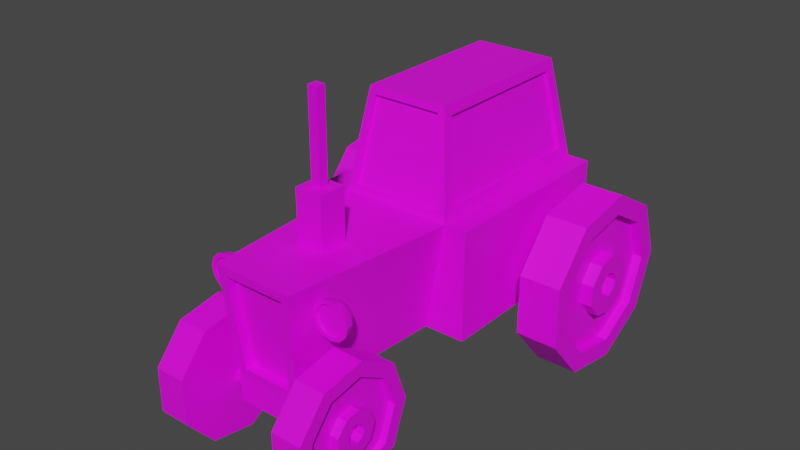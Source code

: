# Source: traktor.blend  (saved by Blender 2.80.75; exported with 4.5.12 LTS)
import bpy
from mathutils import Matrix  # noqa: F401  (used for matrix-valued properties, if any)

bpy.ops.wm.read_factory_settings(use_empty=True)
scene = bpy.context.scene
scene.name = 'Scene'

# ---- collections
col_collection = bpy.data.collections.new('Collection'); scene.collection.children.link(col_collection)

# ---- images (referenced by path relative to the original .blend; pixels are not part of the script)
import os
ASSET_DIR = os.environ.get("B2B_ASSET_DIR", "")  # directory of the original .blend (textures are referenced by path, not embedded)
HERE = os.path.dirname(os.path.abspath(__file__))  # packed textures are extracted next to this script under _unpacked/

def load_image(name, relpath, width, height, colorspace="sRGB"):
    """Load a texture the original file referenced (path relative to the .blend, or extracted next to this script)."""
    p = next((c for c in (os.path.join(HERE, relpath), os.path.join(ASSET_DIR, relpath)) if relpath and os.path.exists(c)), "")
    if p:
        img = bpy.data.images.load(p, check_existing=True)
        img.name = name
    else:  # same state as the original file: an image datablock whose file is absent (Cycles renders it pink)
        img = bpy.data.images.new(name, width, height)
        img.source = "FILE"
        img.filepath = "//" + (relpath or name)
    img.colorspace_settings.name = colorspace
    return img
img_untitled = load_image('Untitled', 'traktorDiffuse.png', 1024, 1024, 'sRGB')

# ---- materials (node trees are filled in below, after node groups)
mat_material_001 = bpy.data.materials.new('Material.001')
mat_material_001.use_transparent_shadow = False

# ---- node groups
ng_auto_smooth = bpy.data.node_groups.new('Auto Smooth', 'GeometryNodeTree')
_s = ng_auto_smooth.interface.new_socket(name='Geometry', in_out='OUTPUT', socket_type='NodeSocketGeometry')
_s = ng_auto_smooth.interface.new_socket(name='Geometry', in_out='INPUT', socket_type='NodeSocketGeometry')
_s = ng_auto_smooth.interface.new_socket(name='Angle', in_out='INPUT', socket_type='NodeSocketFloat')
_s.subtype = 'ANGLE'
_s.min_value = 0.0
_s.max_value = 3.142
ng_auto_smooth.is_modifier = True
_N = ng_auto_smooth.nodes; _L = ng_auto_smooth.links
n0 = _N.new('NodeGroupOutput'); n0.name = 'Group Output'; n0.location = (480, -100)
n1 = _N.new('NodeGroupInput'); n1.name = 'Group Input'; n1.location = (-420, -300)
n2 = _N.new('NodeGroupInput'); n2.name = 'Group Input.001'; n2.location = (-60, -100)
n3 = _N.new('GeometryNodeSetShadeSmooth'); n3.name = 'Set Shade Smooth'; n3.location = (120, -100)
n3.domain = 'EDGE'
n4 = _N.new('GeometryNodeSetShadeSmooth'); n4.name = 'Set Shade Smooth.001'; n4.location = (300, -100)
n5 = _N.new('GeometryNodeInputMeshEdgeAngle'); n5.name = 'Edge Angle'; n5.location = (-420, -220)
n6 = _N.new('GeometryNodeInputEdgeSmooth'); n6.name = 'Is Edge Smooth'; n6.location = (-60, -160)
n7 = _N.new('GeometryNodeInputShadeSmooth'); n7.name = 'Is Face Smooth'; n7.location = (-240, -340)
n8 = _N.new('FunctionNodeBooleanMath'); n8.name = 'Boolean Math'; n8.location = (-60, -220)
n9 = _N.new('FunctionNodeCompare'); n9.name = 'Compare'; n9.location = (-240, -180)
n9.operation = 'LESS_EQUAL'
_L.new(n5.outputs[0], n9.inputs[0])
_L.new(n4.outputs[0], n0.inputs[0])
_L.new(n1.outputs[1], n9.inputs[1])
_L.new(n9.outputs[0], n8.inputs[0])
_L.new(n7.outputs[0], n8.inputs[1])
_L.new(n2.outputs[0], n3.inputs[0])
_L.new(n6.outputs[0], n3.inputs[1])
_L.new(n3.outputs[0], n4.inputs[0])
_L.new(n8.outputs[0], n3.inputs[2])
n0.is_active_output = True

# ---- material node trees
mat_material_001.use_nodes = True; mat_material_001.node_tree.nodes.clear()
_N = mat_material_001.node_tree.nodes; _L = mat_material_001.node_tree.links
n0 = _N.new('ShaderNodeOutputMaterial'); n0.name = 'Material Output'; n0.location = (300, 300)
n1 = _N.new('ShaderNodeBsdfPrincipled'); n1.name = 'Principled BSDF'; n1.location = (10, 300)
n1.distribution = 'GGX'
n1.subsurface_method = 'BURLEY'
n1.inputs[3].default_value = 1.45
n1.inputs[27].default_value = (0.0, 0.0, 0.0, 1.0)
n1.inputs[28].default_value = 1.0
n2 = _N.new('ShaderNodeTexImage'); n2.name = 'Image Texture'; n2.location = (-280, 280)
n2.image = img_untitled
_L.new(n1.outputs[0], n0.inputs[0])
_L.new(n2.outputs[0], n1.inputs[0])
n0.is_active_output = True

# ---- world
world_world = bpy.data.worlds.new('World'); scene.world = world_world
world_world.use_nodes = True; world_world.node_tree.nodes.clear()
_N = world_world.node_tree.nodes; _L = world_world.node_tree.links
n0 = _N.new('ShaderNodeOutputWorld'); n0.name = 'World Output'; n0.location = (300, 300)
n1 = _N.new('ShaderNodeBackground'); n1.name = 'Background'; n1.location = (10, 300)
n1.inputs[0].default_value = (0.05088, 0.05088, 0.05088, 1.0)
_L.new(n1.outputs[0], n0.inputs[0])
n0.is_active_output = True
world_world.color = (0.05088, 0.05088, 0.05088)
world_world.use_sun_shadow = False
world_world.sun_shadow_jitter_overblur = 0.0

# ---- meshes
me_cylinder_003 = bpy.data.meshes.new('Cylinder.003')
me_cylinder_003.from_pydata([(0.0, 1.0, -1.0), (1.032e-08, 0.783, 1.0), (0.6428, 0.766, -1.0), (0.5033, 0.5998, 1.0), (0.9848, 0.1736, -1.0), (0.7711, 0.136, 1.0), (0.866, -0.5, -1.0), (0.6781, -0.3915, 1.0), (0.342, -0.9397, -1.0), (0.2678, -0.7358, 1.0), (-0.342, -0.9397, -1.0), (-0.2678, -0.7358, 1.0), (-0.866, -0.5, -1.0), (-0.6781, -0.3915, 1.0), (-0.9848, 0.1736, -1.0), (-0.7711, 0.136, 1.0), (-0.6428, 0.766, -1.0), (-0.5033, 0.5998, 1.0), (0.6428, 0.766, 1.0), (0.0, 1.0, 1.0), (0.9848, 0.1736, 1.0), (0.866, -0.5, 1.0), (0.342, -0.9397, 1.0), (-0.342, -0.9397, 1.0), (-0.866, -0.5, 1.0), (-0.9848, 0.1736, 1.0), (-0.6428, 0.766, 1.0), (0.2238, 0.2667, 0.5695), (2.332e-08, 0.3482, 0.5695), (0.3429, 0.06046, 0.5695), (0.3015, -0.1741, 0.5695), (0.1191, -0.3272, 0.5695), (-0.1191, -0.3272, 0.5695), (-0.3015, -0.1741, 0.5695), (-0.3429, 0.06046, 0.5695), (-0.2238, 0.2667, 0.5695), (0.5033, 0.5998, 0.5695), (2.637e-09, 0.783, 0.5695), (0.7711, 0.136, 0.5695), (0.6781, -0.3915, 0.5695), (0.2678, -0.7358, 0.5695), (-0.2678, -0.7358, 0.5695), (-0.6781, -0.3915, 0.5695), (-0.7711, 0.136, 0.5695), (-0.5033, 0.5998, 0.5695), (0.09158, 0.1091, 1.161), (6.324e-08, 0.1425, 1.161), (0.1403, 0.02474, 1.161), (0.1234, -0.07124, 1.161), (0.04873, -0.1339, 1.161), (-0.04873, -0.1339, 1.161), (-0.1234, -0.07124, 1.161), (-0.1403, 0.02474, 1.161), (-0.09158, 0.1091, 1.161), (0.2238, 0.2667, 1.161), (3.388e-08, 0.3482, 1.161), (0.3429, 0.06046, 1.161), (0.3015, -0.1741, 1.161), (0.1191, -0.3272, 1.161), (-0.1191, -0.3272, 1.161), (-0.3015, -0.1741, 1.161), (-0.3429, 0.06046, 1.161), (-0.2238, 0.2667, 1.161), (0.09158, 0.1091, 0.5695), (5.268e-08, 0.1425, 0.5695), (0.1403, 0.02474, 0.5695), (0.1234, -0.07124, 0.5695), (0.04873, -0.1339, 0.5695), (-0.04873, -0.1339, 0.5695), (-0.1234, -0.07124, 0.5695), (-0.1403, 0.02474, 0.5695), (-0.09158, 0.1091, 0.5695), (-2.819e-07, 1.0, -7.871), (-3.43e-07, 0.783, -9.871), (0.6428, 0.766, -7.871), (0.5033, 0.5998, -9.871), (0.9848, 0.1736, -7.871), (0.7711, 0.136, -9.871), (0.866, -0.5, -7.871), (0.6781, -0.3915, -9.871), (0.342, -0.9397, -7.871), (0.2678, -0.7358, -9.871), (-0.342, -0.9397, -7.871), (-0.2678, -0.7358, -9.871), (-0.866, -0.5, -7.871), (-0.6781, -0.3915, -9.871), (-0.9848, 0.1736, -7.871), (-0.7711, 0.136, -9.871), (-0.6428, 0.766, -7.871), (-0.5033, 0.5998, -9.871), (0.6428, 0.766, -9.871), (-3.533e-07, 1.0, -9.871), (0.9848, 0.1736, -9.871), (0.866, -0.5, -9.871), (0.342, -0.9397, -9.871), (-0.342, -0.9397, -9.871), (-0.866, -0.5, -9.871), (-0.9848, 0.1736, -9.871), (-0.6428, 0.766, -9.871), (0.2238, 0.2667, -9.441), (-3.146e-07, 0.3482, -9.441), (0.3429, 0.06046, -9.441), (0.3015, -0.1741, -9.441), (0.1191, -0.3272, -9.441), (-0.1191, -0.3272, -9.441), (-0.3015, -0.1741, -9.441), (-0.3429, 0.06046, -9.441), (-0.2238, 0.2667, -9.441), (0.5033, 0.5998, -9.441), (-3.353e-07, 0.783, -9.441), (0.7711, 0.136, -9.441), (0.6781, -0.3915, -9.441), (0.2678, -0.7358, -9.441), (-0.2678, -0.7358, -9.441), (-0.6781, -0.3915, -9.441), (-0.7711, 0.136, -9.441), (-0.5033, 0.5998, -9.441), (0.09158, 0.1091, -10.03), (-2.958e-07, 0.1425, -10.03), (0.1403, 0.02474, -10.03), (0.1234, -0.07124, -10.03), (0.04873, -0.1339, -10.03), (-0.04873, -0.1339, -10.03), (-0.1234, -0.07124, -10.03), (-0.1403, 0.02474, -10.03), (-0.09158, 0.1091, -10.03), (0.2238, 0.2667, -10.03), (-3.252e-07, 0.3482, -10.03), (0.3429, 0.06046, -10.03), (0.3015, -0.1741, -10.03), (0.1191, -0.3272, -10.03), (-0.1191, -0.3272, -10.03), (-0.3015, -0.1741, -10.03), (-0.3429, 0.06046, -10.03), (-0.2238, 0.2667, -10.03), (0.09158, 0.1091, -9.441), (-2.852e-07, 0.1425, -9.441), (0.1403, 0.02474, -9.441), (0.1234, -0.07124, -9.441), (0.04873, -0.1339, -9.441), (-0.04873, -0.1339, -9.441), (-0.1234, -0.07124, -9.441), (-0.1403, 0.02474, -9.441), (-0.09158, 0.1091, -9.441), (-1.883, 2.25, -7.882), (-3.395, 2.565, -7.118), (-1.883, 5.285, -7.882), (-3.402, 5.079, -7.118), (-1.883, 2.25, -0.5846), (-3.395, 2.565, -1.753), (-1.883, 5.285, -0.5846), (-3.402, 5.079, -1.753), (-0.2056, 5.285, -7.071), (-0.2056, 2.25, -7.071), (-0.2056, 5.285, -1.8), (-0.2056, 2.25, -1.8), (-1.883, 5.285, -7.882), (-1.883, 2.25, -7.882), (-0.2056, 5.285, -7.071), (-0.2056, 2.25, -7.071), (-1.749, -0.3591, -6.465), (-1.749, -0.3591, -2.407), (-0.3396, -0.2201, -6.084), (-0.3396, -0.2201, -2.787), (-1.883, 2.25, -0.5846), (-1.883, 5.285, -0.5846), (-0.2056, 2.25, -1.8), (-0.2056, 5.285, -1.8), (-1.883, 5.285, -7.882), (-1.883, 2.25, -7.882), (-0.2056, 5.285, -7.071), (-0.2056, 2.25, -7.071), (-1.883, 2.25, 0.8577), (-1.883, 5.285, 0.8577), (-0.2056, 2.25, 0.8577), (-0.2056, 5.285, 0.8577), (-1.883, 5.285, -9.729), (-1.883, 2.25, -9.729), (-0.2056, 5.285, -9.729), (-0.2056, 2.25, -9.729), (-2.057, 2.464, -7.794), (-3.242, 2.691, -7.195), (-3.248, 4.944, -7.195), (-2.056, 5.085, -7.794), (-2.007, 5.268, -7.29), (-3.296, 5.094, -6.716), (-3.295, 5.094, -2.133), (-2.007, 5.268, -1.216), (-2.055, 5.085, -0.7174), (-3.249, 4.944, -1.636), (-3.242, 2.691, -1.636), (-2.056, 2.464, -0.7173), (-2.006, 2.275, -1.218), (-3.289, 2.543, -2.135), (-3.29, 2.543, -6.714), (-2.006, 2.275, -7.289), (-2.057, 2.464, -7.794), (-3.242, 2.691, -7.195), (-2.056, 5.085, -7.794), (-3.248, 4.944, -7.195), (-3.296, 5.094, -6.716), (-2.007, 5.268, -7.29), (-2.007, 5.268, -1.216), (-3.295, 5.094, -2.133), (-3.249, 4.944, -1.636), (-2.055, 5.085, -0.7174), (-2.056, 2.464, -0.7173), (-3.242, 2.691, -1.636), (-3.289, 2.543, -2.135), (-2.006, 2.275, -1.218), (-2.006, 2.275, -7.289), (-3.29, 2.543, -6.714), (-2.05, 2.464, -7.539), (-3.234, 2.691, -6.94), (-2.049, 5.085, -7.539), (-3.241, 4.944, -6.94), (-3.288, 5.033, -6.716), (-1.998, 5.208, -7.29), (-1.999, 5.208, -1.216), (-3.287, 5.033, -2.133), (-3.238, 4.944, -1.889), (-2.044, 5.085, -0.9704), (-2.045, 2.464, -0.9704), (-3.231, 2.691, -1.889), (-3.277, 2.602, -2.135), (-1.994, 2.335, -1.218), (-1.993, 2.335, -7.289), (-3.277, 2.602, -6.714), (-1.883, -0.3723, -7.071), (-1.883, -0.3723, -1.8), (-0.2056, -0.2069, -6.618), (-0.2056, -0.2069, -2.253), (-1.749, -0.2132, -6.465), (-1.749, -0.2132, -2.407), (-0.3396, -0.07422, -6.084), (-0.3396, -0.07422, -2.787), (-0.2056, 0.7676, -2.136), (-0.2056, 0.7676, -6.735), (0.206, -0.2069, -6.618), (0.206, -0.2069, -2.253), (0.206, 0.4255, -2.136), (0.206, 0.4255, -6.735), (0.1327, -0.02745, -9.175), (0.002108, -0.02745, -9.175), (0.1327, 0.1031, -9.175), (0.002108, 0.1031, -9.175), (0.1327, -0.02745, 0.3043), (0.002108, -0.02745, 0.3043), (0.1327, 0.1031, 0.3043), (0.002108, 0.1031, 0.3043), (-0.3888, 4.316, -12.32), (-0.6026, 4.316, -12.32), (-0.3888, 4.53, -12.32), (-0.6026, 4.53, -12.32), (-0.3888, 4.316, 3.445), (-0.6026, 4.316, 3.445), (-0.3888, 4.53, 3.445), (-0.6026, 4.53, 3.445), (-1.54, 0.6518, -5.341), (-2.682, 0.6518, -5.341), (-1.54, 1.08, -5.341), (-2.682, 1.08, -5.341), (-1.54, 0.6518, -3.529), (-2.682, 0.6518, -3.529), (-1.54, 1.08, -3.529), (-2.682, 1.08, -3.529), (-2.481, 0.793, -4.744), (-4.029, 0.793, -4.744), (-2.481, 0.9389, -4.744), (-4.029, 0.9389, -4.744), (-2.481, 0.793, -4.127), (-4.029, 0.793, -4.127), (-2.481, 0.9389, -4.127), (-4.029, 0.9389, -4.127), (-1.24, 0.1346, -0.03725), (-1.204, 0.1346, -0.5964), (-1.469, 0.3113, -0.5964), (-1.374, 0.2895, -0.3644), (-1.266, 0.2274, -0.5964), (-1.359, 0.2895, -0.5964), (-1.24, 0.1346, -1.156), (-1.243, 0.02658, -0.5964), (-1.274, 0.02658, -1.073), (-1.374, 0.2895, -0.8285), (-1.414, 0.2895, -0.9983), (-1.368, 0.2274, -1.338), (-1.293, 0.2274, -1.025), (-1.337, 0.1346, -1.565), (-1.356, 0.02658, -1.422), (-1.469, 0.1346, -1.715), (-1.469, 0.02658, -1.549), (-1.469, 0.2895, -1.06), (-1.469, 0.2274, -1.453), (-1.524, 0.2895, -0.9983), (-1.57, 0.2274, -1.338), (-1.601, 0.1346, -1.565), (-1.581, 0.02658, -1.422), (-1.664, 0.02658, -1.073), (-1.564, 0.2895, -0.8285), (-1.644, 0.2274, -1.025), (-1.698, 0.1346, -1.156), (-1.578, 0.2895, -0.5964), (-1.671, 0.2274, -0.5964), (-1.733, 0.1346, -0.5964), (-1.694, 0.02658, -0.5964), (-1.564, 0.2895, -0.3644), (-1.644, 0.2274, -0.1683), (-1.698, 0.1346, -0.03725), (-1.664, 0.02658, -0.1199), (-1.524, 0.2895, -0.1946), (-1.57, 0.2274, 0.1452), (-1.601, 0.1346, 0.3721), (-1.581, 0.02658, 0.2289), (-1.469, 0.2895, -0.1324), (-1.469, 0.2274, 0.2599), (-1.469, 0.1346, 0.5219), (-1.469, 0.02658, 0.3566), (-1.414, 0.2895, -0.1946), (-1.368, 0.2274, 0.1452), (-1.337, 0.1346, 0.3721), (-1.356, 0.02658, 0.2289), (-1.293, 0.2274, -0.1683), (-1.274, 0.02658, -0.1199), (-1.183, 0.02658, -0.5964), (-1.221, 0.02658, -1.201), (-1.326, 0.02658, -1.644), (-1.469, 0.02658, -1.806), (-1.612, 0.02658, -1.644), (-1.716, 0.02658, -1.201), (-1.755, 0.02658, -0.5964), (-1.716, 0.02658, 0.008446), (-1.612, 0.02658, 0.4513), (-1.469, 0.02658, 0.6133), (-1.326, 0.02658, 0.4513), (-1.221, 0.02658, 0.008446), (-1.243, 0.06182, -0.5964), (-1.274, 0.06182, -1.073), (-1.356, 0.06182, -1.422), (-1.469, 0.06182, -1.549), (-1.581, 0.06182, -1.422), (-1.664, 0.06182, -1.073), (-1.694, 0.06182, -0.5964), (-1.664, 0.06182, -0.1199), (-1.581, 0.06182, 0.2289), (-1.469, 0.06182, 0.3566), (-1.356, 0.06182, 0.2289), (-1.274, 0.06182, -0.1199), (-1.24, 0.1346, -8.834), (-1.204, 0.1346, -8.275), (-1.469, 0.3113, -8.275), (-1.374, 0.2895, -8.507), (-1.266, 0.2274, -8.275), (-1.359, 0.2895, -8.275), (-1.24, 0.1346, -7.716), (-1.243, 0.02658, -8.275), (-1.274, 0.02658, -7.798), (-1.374, 0.2895, -8.043), (-1.414, 0.2895, -7.873), (-1.368, 0.2274, -7.533), (-1.293, 0.2274, -7.847), (-1.337, 0.1346, -7.306), (-1.356, 0.02658, -7.45), (-1.469, 0.1346, -7.157), (-1.469, 0.02658, -7.322), (-1.469, 0.2895, -7.811), (-1.469, 0.2274, -7.419), (-1.524, 0.2895, -7.873), (-1.57, 0.2274, -7.533), (-1.601, 0.1346, -7.306), (-1.581, 0.02658, -7.45), (-1.664, 0.02658, -7.798), (-1.564, 0.2895, -8.043), (-1.644, 0.2274, -7.847), (-1.698, 0.1346, -7.716), (-1.578, 0.2895, -8.275), (-1.671, 0.2274, -8.275), (-1.733, 0.1346, -8.275), (-1.694, 0.02658, -8.275), (-1.564, 0.2895, -8.507), (-1.644, 0.2274, -8.703), (-1.698, 0.1346, -8.834), (-1.664, 0.02658, -8.751), (-1.524, 0.2895, -8.677), (-1.57, 0.2274, -9.017), (-1.601, 0.1346, -9.243), (-1.581, 0.02658, -9.1), (-1.469, 0.2895, -8.739), (-1.469, 0.2274, -9.131), (-1.469, 0.1346, -9.393), (-1.469, 0.02658, -9.228), (-1.414, 0.2895, -8.677), (-1.368, 0.2274, -9.017), (-1.337, 0.1346, -9.243), (-1.356, 0.02658, -9.1), (-1.293, 0.2274, -8.703), (-1.274, 0.02658, -8.751), (-1.183, 0.02658, -8.275), (-1.221, 0.02658, -7.67), (-1.326, 0.02658, -7.227), (-1.469, 0.02658, -7.065), (-1.612, 0.02658, -7.227), (-1.716, 0.02658, -7.67), (-1.755, 0.02658, -8.275), (-1.716, 0.02658, -8.88), (-1.612, 0.02658, -9.323), (-1.469, 0.02658, -9.485), (-1.326, 0.02658, -9.323), (-1.221, 0.02658, -8.88), (-1.243, 0.06182, -8.275), (-1.274, 0.06182, -7.798), (-1.356, 0.06182, -7.45), (-1.469, 0.06182, -7.322), (-1.581, 0.06182, -7.45), (-1.664, 0.06182, -7.798), (-1.694, 0.06182, -8.275), (-1.664, 0.06182, -8.751), (-1.581, 0.06182, -9.1), (-1.469, 0.06182, -9.228), (-1.356, 0.06182, -9.1), (-1.274, 0.06182, -8.751), (-0.4909, 5.794, 2.101), (-0.4909, 5.499, 4.817), (0.382, 5.476, 2.101), (0.1926, 5.251, 4.817), (0.8465, 4.672, 2.101), (0.5563, 4.621, 4.817), (0.6852, 3.757, 2.101), (0.43, 3.904, 4.817), (-0.02644, 3.16, 2.101), (-0.1272, 3.437, 4.817), (-0.9554, 3.16, 2.101), (-0.8546, 3.437, 4.817), (-1.667, 3.757, 2.101), (-1.412, 3.904, 4.817), (-1.828, 4.672, 2.101), (-1.538, 4.621, 4.817), (-1.364, 5.476, 2.101), (-1.174, 5.251, 4.817), (0.382, 5.476, 4.817), (-0.4909, 5.794, 4.817), (0.8465, 4.672, 4.817), (0.6852, 3.757, 4.817), (-0.02644, 3.16, 4.817), (-0.9554, 3.16, 4.817), (-1.667, 3.757, 4.817), (-1.828, 4.672, 4.817), (-1.364, 5.476, 4.817), (-0.187, 4.798, 4.232), (-0.4909, 4.909, 4.232), (-0.02526, 4.518, 4.232), (-0.08142, 4.2, 4.232), (-0.3292, 3.992, 4.232), (-0.6526, 3.992, 4.232), (-0.9004, 4.2, 4.232), (-0.9566, 4.518, 4.232), (-0.7948, 4.798, 4.232), (0.1926, 5.251, 4.232), (-0.4909, 5.499, 4.232), (0.5563, 4.621, 4.232), (0.43, 3.904, 4.232), (-0.1272, 3.437, 4.232), (-0.8546, 3.437, 4.232), (-1.412, 3.904, 4.232), (-1.538, 4.621, 4.232), (-1.174, 5.251, 4.232), (-0.3665, 4.584, 5.035), (-0.4909, 4.63, 5.035), (-0.3004, 4.47, 5.035), (-0.3233, 4.339, 5.035), (-0.4247, 4.254, 5.035), (-0.5571, 4.254, 5.035), (-0.6585, 4.339, 5.035), (-0.6815, 4.47, 5.035), (-0.6153, 4.584, 5.035), (-0.187, 4.798, 5.035), (-0.4909, 4.909, 5.035), (-0.02526, 4.518, 5.035), (-0.08142, 4.2, 5.035), (-0.3292, 3.992, 5.035), (-0.6526, 3.992, 5.035), (-0.9004, 4.2, 5.035), (-0.9566, 4.518, 5.035), (-0.7948, 4.798, 5.035), (-0.3665, 4.584, 4.232), (-0.4909, 4.63, 4.232), (-0.3004, 4.47, 4.232), (-0.3233, 4.339, 4.232), (-0.4247, 4.254, 4.232), (-0.5571, 4.254, 4.232), (-0.6585, 4.339, 4.232), (-0.6815, 4.47, 4.232), (-0.6153, 4.584, 4.232), (-0.4909, 5.794, -10.97), (-0.4909, 5.499, -13.69), (0.382, 5.476, -10.97), (0.1926, 5.251, -13.69), (0.8465, 4.672, -10.97), (0.5563, 4.621, -13.69), (0.6852, 3.757, -10.97), (0.43, 3.904, -13.69), (-0.02644, 3.16, -10.97), (-0.1272, 3.437, -13.69), (-0.9554, 3.16, -10.97), (-0.8546, 3.437, -13.69), (-1.667, 3.757, -10.97), (-1.412, 3.904, -13.69), (-1.828, 4.672, -10.97), (-1.538, 4.621, -13.69), (-1.364, 5.476, -10.97), (-1.174, 5.251, -13.69), (0.382, 5.476, -13.69), (-0.4909, 5.794, -13.69), (0.8465, 4.672, -13.69), (0.6852, 3.757, -13.69), (-0.02644, 3.16, -13.69), (-0.9554, 3.16, -13.69), (-1.667, 3.757, -13.69), (-1.828, 4.672, -13.69), (-1.364, 5.476, -13.69), (-0.187, 4.798, -13.1), (-0.4909, 4.909, -13.1), (-0.02526, 4.518, -13.1), (-0.08142, 4.2, -13.1), (-0.3292, 3.992, -13.1), (-0.6526, 3.992, -13.1), (-0.9004, 4.2, -13.1), (-0.9566, 4.518, -13.1), (-0.7948, 4.798, -13.1), (0.1926, 5.251, -13.1), (-0.4909, 5.499, -13.1), (0.5563, 4.621, -13.1), (0.43, 3.904, -13.1), (-0.1272, 3.437, -13.1), (-0.8546, 3.437, -13.1), (-1.412, 3.904, -13.1), (-1.538, 4.621, -13.1), (-1.174, 5.251, -13.1), (-0.3665, 4.584, -13.91), (-0.4909, 4.63, -13.91), (-0.3004, 4.47, -13.91), (-0.3234, 4.339, -13.91), (-0.4247, 4.254, -13.91), (-0.5571, 4.254, -13.91), (-0.6585, 4.339, -13.91), (-0.6815, 4.47, -13.91), (-0.6153, 4.584, -13.91), (-0.187, 4.798, -13.91), (-0.4909, 4.909, -13.91), (-0.02526, 4.518, -13.91), (-0.08142, 4.2, -13.91), (-0.3292, 3.992, -13.91), (-0.6526, 3.992, -13.91), (-0.9004, 4.2, -13.91), (-0.9566, 4.518, -13.91), (-0.7948, 4.798, -13.91), (-0.3665, 4.584, -13.1), (-0.4909, 4.63, -13.1), (-0.3004, 4.47, -13.1), (-0.3234, 4.339, -13.1), (-0.4247, 4.254, -13.1), (-0.5571, 4.254, -13.1), (-0.6585, 4.339, -13.1), (-0.6815, 4.47, -13.1), (-0.6153, 4.584, -13.1)], [], [(0, 19, 18, 2), (2, 18, 20, 4), (4, 20, 21, 6), (6, 21, 22, 8), (8, 22, 23, 10), (10, 23, 24, 12), (12, 24, 25, 14), (11, 9, 40, 41), (14, 25, 26, 16), (16, 26, 19, 0), (0, 2, 4, 6, 8, 10, 12, 14, 16), (1, 3, 18, 19), (3, 5, 20, 18), (5, 7, 21, 20), (7, 9, 22, 21), (9, 11, 23, 22), (11, 13, 24, 23), (13, 15, 25, 24), (15, 17, 26, 25), (17, 1, 19, 26), (30, 29, 56, 57), (5, 3, 36, 38), (1, 17, 44, 37), (13, 11, 41, 42), (7, 5, 38, 39), (15, 13, 42, 43), (9, 7, 39, 40), (3, 1, 37, 36), (17, 15, 43, 44), (28, 27, 36, 37), (27, 29, 38, 36), (29, 30, 39, 38), (30, 31, 40, 39), (31, 32, 41, 40), (32, 33, 42, 41), (33, 34, 43, 42), (34, 35, 44, 43), (35, 28, 37, 44), (45, 46, 64, 63), (34, 33, 60, 61), (31, 30, 57, 58), (27, 28, 55, 54), (35, 34, 61, 62), (32, 31, 58, 59), (29, 27, 54, 56), (28, 35, 62, 55), (33, 32, 59, 60), (46, 45, 54, 55), (45, 47, 56, 54), (47, 48, 57, 56), (48, 49, 58, 57), (49, 50, 59, 58), (50, 51, 60, 59), (51, 52, 61, 60), (52, 53, 62, 61), (53, 46, 55, 62), (63, 64, 71, 70, 69, 68, 67, 66, 65), (53, 52, 70, 71), (50, 49, 67, 68), (47, 45, 63, 65), (46, 53, 71, 64), (51, 50, 68, 69), (48, 47, 65, 66), (52, 51, 69, 70), (49, 48, 66, 67), (72, 74, 90, 91), (74, 76, 92, 90), (76, 78, 93, 92), (78, 80, 94, 93), (80, 82, 95, 94), (82, 84, 96, 95), (84, 86, 97, 96), (83, 113, 112, 81), (86, 88, 98, 97), (88, 72, 91, 98), (72, 88, 86, 84, 82, 80, 78, 76, 74), (73, 91, 90, 75), (75, 90, 92, 77), (77, 92, 93, 79), (79, 93, 94, 81), (81, 94, 95, 83), (83, 95, 96, 85), (85, 96, 97, 87), (87, 97, 98, 89), (89, 98, 91, 73), (102, 129, 128, 101), (77, 110, 108, 75), (73, 109, 116, 89), (85, 114, 113, 83), (79, 111, 110, 77), (87, 115, 114, 85), (81, 112, 111, 79), (75, 108, 109, 73), (89, 116, 115, 87), (100, 109, 108, 99), (99, 108, 110, 101), (101, 110, 111, 102), (102, 111, 112, 103), (103, 112, 113, 104), (104, 113, 114, 105), (105, 114, 115, 106), (106, 115, 116, 107), (107, 116, 109, 100), (117, 135, 136, 118), (106, 133, 132, 105), (103, 130, 129, 102), (99, 126, 127, 100), (107, 134, 133, 106), (104, 131, 130, 103), (101, 128, 126, 99), (100, 127, 134, 107), (105, 132, 131, 104), (118, 127, 126, 117), (117, 126, 128, 119), (119, 128, 129, 120), (120, 129, 130, 121), (121, 130, 131, 122), (122, 131, 132, 123), (123, 132, 133, 124), (124, 133, 134, 125), (125, 134, 127, 118), (135, 137, 138, 139, 140, 141, 142, 143, 136), (125, 143, 142, 124), (122, 140, 139, 121), (119, 137, 135, 117), (118, 136, 143, 125), (123, 141, 140, 122), (120, 138, 137, 119), (124, 142, 141, 123), (121, 139, 138, 120), (188, 189, 204, 205), (183, 180, 196, 198), (184, 185, 200, 201), (180, 181, 197, 196), (151, 147, 145, 149), (152, 154, 155, 153), (146, 150, 154, 152), (152, 153, 159, 158), (156, 158, 170, 168), (155, 154, 167, 166), (146, 152, 158, 156), (144, 146, 156, 157), (153, 144, 157, 159), (160, 162, 234, 232), (148, 144, 228, 229), (237, 236, 240, 241), (155, 148, 229, 231, 236), (168, 170, 178, 176), (165, 164, 172, 173), (158, 159, 171, 170), (148, 155, 166, 164), (159, 157, 169, 171), (157, 156, 168, 169), (150, 148, 164, 165), (154, 150, 165, 167), (173, 172, 174, 175), (177, 176, 178, 179), (170, 171, 179, 178), (167, 165, 173, 175), (166, 167, 175, 174), (171, 169, 177, 179), (169, 168, 176, 177), (164, 166, 174, 172), (144, 145, 181, 180), (145, 147, 182, 181), (147, 146, 183, 182), (146, 144, 180, 183), (146, 147, 185, 184), (147, 151, 186, 185), (151, 150, 187, 186), (150, 146, 184, 187), (150, 151, 189, 188), (151, 149, 190, 189), (149, 148, 191, 190), (148, 150, 188, 191), (148, 149, 193, 192), (149, 145, 194, 193), (145, 144, 195, 194), (144, 148, 192, 195), (209, 208, 224, 225), (201, 200, 216, 217), (207, 206, 222, 223), (199, 198, 214, 215), (187, 184, 201, 202), (192, 193, 208, 209), (181, 182, 199, 197), (191, 188, 205, 206), (185, 186, 203, 200), (195, 192, 209, 210), (182, 183, 198, 199), (189, 190, 207, 204), (186, 187, 202, 203), (193, 194, 211, 208), (190, 191, 206, 207), (194, 195, 210, 211), (212, 213, 215, 214), (217, 216, 219, 218), (221, 220, 223, 222), (225, 224, 227, 226), (202, 201, 217, 218), (210, 209, 225, 226), (200, 203, 219, 216), (208, 211, 227, 224), (203, 202, 218, 219), (196, 197, 213, 212), (211, 210, 226, 227), (205, 204, 220, 221), (198, 196, 212, 214), (206, 205, 221, 222), (197, 199, 215, 213), (204, 207, 223, 220), (160, 161, 229, 228), (163, 162, 230, 231), (162, 160, 228, 230), (161, 163, 231, 229), (233, 232, 234, 235), (161, 160, 232, 233), (163, 161, 233, 235), (162, 163, 235, 234), (153, 155, 236, 237), (241, 240, 239, 238), (231, 230, 238, 239), (230, 237, 241, 238), (236, 231, 239, 240), (144, 153, 237, 230, 228), (242, 243, 245, 244), (244, 245, 249, 248), (248, 249, 247, 246), (246, 247, 243, 242), (244, 248, 246, 242), (249, 245, 243, 247), (250, 251, 253, 252), (252, 253, 257, 256), (256, 257, 255, 254), (254, 255, 251, 250), (252, 256, 254, 250), (257, 253, 251, 255), (258, 259, 261, 260), (260, 261, 265, 264), (264, 265, 263, 262), (262, 263, 259, 258), (260, 264, 262, 258), (265, 261, 259, 263), (266, 267, 269, 268), (268, 269, 273, 272), (272, 273, 271, 270), (270, 271, 267, 266), (268, 272, 270, 266), (273, 269, 267, 271), (296, 290, 338, 339), (280, 286, 278, 275), (286, 283, 279, 278), (324, 280, 275, 323), (283, 276, 279), (285, 284, 283, 286), (325, 287, 280, 324), (284, 276, 283), (287, 285, 286, 280), (326, 289, 287, 325), (291, 276, 284), (289, 292, 285, 287), (292, 291, 284, 285), (293, 276, 291), (295, 294, 292, 289), (294, 293, 291, 292), (327, 295, 289, 326), (299, 298, 293, 294), (328, 300, 295, 327), (298, 276, 293), (300, 299, 294, 295), (302, 301, 298, 299), (329, 303, 300, 328), (301, 276, 298), (303, 302, 299, 300), (305, 276, 301), (307, 306, 302, 303), (306, 305, 301, 302), (330, 307, 303, 329), (309, 276, 305), (311, 310, 306, 307), (310, 309, 305, 306), (331, 311, 307, 330), (314, 313, 309, 310), (332, 315, 311, 331), (313, 276, 309), (315, 314, 310, 311), (318, 317, 313, 314), (333, 319, 315, 332), (317, 276, 313), (319, 318, 314, 315), (277, 276, 317), (274, 321, 318, 319), (321, 277, 317, 318), (334, 274, 319, 333), (278, 279, 277, 321), (323, 275, 274, 334), (279, 276, 277), (275, 278, 321, 274), (281, 282, 324, 323), (282, 288, 325, 324), (288, 290, 326, 325), (290, 296, 327, 326), (296, 297, 328, 327), (297, 304, 329, 328), (304, 308, 330, 329), (308, 312, 331, 330), (312, 316, 332, 331), (316, 320, 333, 332), (320, 322, 334, 333), (322, 281, 323, 334), (335, 346, 345, 344, 343, 342, 341, 340, 339, 338, 337, 336), (322, 320, 345, 346), (282, 281, 335, 336), (312, 308, 342, 343), (297, 296, 339, 340), (281, 322, 346, 335), (288, 282, 336, 337), (316, 312, 343, 344), (304, 297, 340, 341), (290, 288, 337, 338), (320, 316, 344, 345), (308, 304, 341, 342), (369, 412, 411, 363), (353, 348, 351, 359), (359, 351, 352, 356), (397, 396, 348, 353), (356, 352, 349), (358, 359, 356, 357), (398, 397, 353, 360), (357, 356, 349), (360, 353, 359, 358), (399, 398, 360, 362), (364, 357, 349), (362, 360, 358, 365), (365, 358, 357, 364), (366, 364, 349), (368, 362, 365, 367), (367, 365, 364, 366), (400, 399, 362, 368), (372, 367, 366, 371), (401, 400, 368, 373), (371, 366, 349), (373, 368, 367, 372), (375, 372, 371, 374), (402, 401, 373, 376), (374, 371, 349), (376, 373, 372, 375), (378, 374, 349), (380, 376, 375, 379), (379, 375, 374, 378), (403, 402, 376, 380), (382, 378, 349), (384, 380, 379, 383), (383, 379, 378, 382), (404, 403, 380, 384), (387, 383, 382, 386), (405, 404, 384, 388), (386, 382, 349), (388, 384, 383, 387), (391, 387, 386, 390), (406, 405, 388, 392), (390, 386, 349), (392, 388, 387, 391), (350, 390, 349), (347, 392, 391, 394), (394, 391, 390, 350), (407, 406, 392, 347), (351, 394, 350, 352), (396, 407, 347, 348), (352, 350, 349), (348, 347, 394, 351), (354, 396, 397, 355), (355, 397, 398, 361), (361, 398, 399, 363), (363, 399, 400, 369), (369, 400, 401, 370), (370, 401, 402, 377), (377, 402, 403, 381), (381, 403, 404, 385), (385, 404, 405, 389), (389, 405, 406, 393), (393, 406, 407, 395), (395, 407, 396, 354), (408, 409, 410, 411, 412, 413, 414, 415, 416, 417, 418, 419), (395, 419, 418, 393), (355, 409, 408, 354), (385, 416, 415, 381), (370, 413, 412, 369), (354, 408, 419, 395), (361, 410, 409, 355), (389, 417, 416, 385), (377, 414, 413, 370), (363, 411, 410, 361), (393, 418, 417, 389), (381, 415, 414, 377), (420, 439, 438, 422), (422, 438, 440, 424), (424, 440, 441, 426), (426, 441, 442, 428), (428, 442, 443, 430), (430, 443, 444, 432), (432, 444, 445, 434), (431, 429, 460, 461), (434, 445, 446, 436), (436, 446, 439, 420), (420, 422, 424, 426, 428, 430, 432, 434, 436), (421, 423, 438, 439), (423, 425, 440, 438), (425, 427, 441, 440), (427, 429, 442, 441), (429, 431, 443, 442), (431, 433, 444, 443), (433, 435, 445, 444), (435, 437, 446, 445), (437, 421, 439, 446), (450, 449, 476, 477), (425, 423, 456, 458), (421, 437, 464, 457), (433, 431, 461, 462), (427, 425, 458, 459), (435, 433, 462, 463), (429, 427, 459, 460), (423, 421, 457, 456), (437, 435, 463, 464), (448, 447, 456, 457), (447, 449, 458, 456), (449, 450, 459, 458), (450, 451, 460, 459), (451, 452, 461, 460), (452, 453, 462, 461), (453, 454, 463, 462), (454, 455, 464, 463), (455, 448, 457, 464), (465, 466, 484, 483), (454, 453, 480, 481), (451, 450, 477, 478), (447, 448, 475, 474), (455, 454, 481, 482), (452, 451, 478, 479), (449, 447, 474, 476), (448, 455, 482, 475), (453, 452, 479, 480), (466, 465, 474, 475), (465, 467, 476, 474), (467, 468, 477, 476), (468, 469, 478, 477), (469, 470, 479, 478), (470, 471, 480, 479), (471, 472, 481, 480), (472, 473, 482, 481), (473, 466, 475, 482), (483, 484, 491, 490, 489, 488, 487, 486, 485), (473, 472, 490, 491), (470, 469, 487, 488), (467, 465, 483, 485), (466, 473, 491, 484), (471, 470, 488, 489), (468, 467, 485, 486), (472, 471, 489, 490), (469, 468, 486, 487), (492, 494, 510, 511), (494, 496, 512, 510), (496, 498, 513, 512), (498, 500, 514, 513), (500, 502, 515, 514), (502, 504, 516, 515), (504, 506, 517, 516), (503, 533, 532, 501), (506, 508, 518, 517), (508, 492, 511, 518), (492, 508, 506, 504, 502, 500, 498, 496, 494), (493, 511, 510, 495), (495, 510, 512, 497), (497, 512, 513, 499), (499, 513, 514, 501), (501, 514, 515, 503), (503, 515, 516, 505), (505, 516, 517, 507), (507, 517, 518, 509), (509, 518, 511, 493), (522, 549, 548, 521), (497, 530, 528, 495), (493, 529, 536, 509), (505, 534, 533, 503), (499, 531, 530, 497), (507, 535, 534, 505), (501, 532, 531, 499), (495, 528, 529, 493), (509, 536, 535, 507), (520, 529, 528, 519), (519, 528, 530, 521), (521, 530, 531, 522), (522, 531, 532, 523), (523, 532, 533, 524), (524, 533, 534, 525), (525, 534, 535, 526), (526, 535, 536, 527), (527, 536, 529, 520), (537, 555, 556, 538), (526, 553, 552, 525), (523, 550, 549, 522), (519, 546, 547, 520), (527, 554, 553, 526), (524, 551, 550, 523), (521, 548, 546, 519), (520, 547, 554, 527), (525, 552, 551, 524), (538, 547, 546, 537), (537, 546, 548, 539), (539, 548, 549, 540), (540, 549, 550, 541), (541, 550, 551, 542), (542, 551, 552, 543), (543, 552, 553, 544), (544, 553, 554, 545), (545, 554, 547, 538), (555, 557, 558, 559, 560, 561, 562, 563, 556), (545, 563, 562, 544), (542, 560, 559, 541), (539, 557, 555, 537), (538, 556, 563, 545), (543, 561, 560, 542), (540, 558, 557, 539), (544, 562, 561, 543), (541, 559, 558, 540)])
me_cylinder_003.polygons.foreach_set('use_smooth', [0, 0, 0, 0, 0, 0, 0, 0, 0, 0, 0, 0, 0, 0, 0, 0, 0, 0, 0, 0, 0, 0, 0, 0, 0, 0, 0, 0, 0, 0, 0, 0, 0, 0, 0, 0, 0, 0, 0, 0, 0, 0, 0, 0, 0, 0, 0, 0, 0, 0, 0, 0, 0, 0, 0, 0, 0, 0, 0, 0, 0, 0, 0, 0, 0, 0, 0, 0, 0, 0, 0, 0, 0, 0, 0, 0, 0, 0, 0, 0, 0, 0, 0, 0, 0, 0, 0, 0, 0, 0, 0, 0, 0, 0, 0, 0, 0, 0, 0, 0, 0, 0, 0, 0, 0, 0, 0, 0, 0, 0, 0, 0, 0, 0, 0, 0, 0, 0, 0, 0, 0, 0, 0, 0, 0, 0, 0, 0, 0, 0, 0, 0, 0, 0, 0, 0, 0, 0, 0, 0, 0, 0, 0, 0, 0, 0, 0, 0, 0, 0, 0, 0, 0, 0, 0, 0, 0, 0, 0, 0, 0, 0, 0, 0, 0, 0, 0, 0, 0, 0, 0, 0, 0, 0, 0, 0, 0, 0, 0, 0, 0, 0, 0, 0, 0, 0, 0, 0, 0, 0, 0, 0, 0, 0, 0, 0, 0, 0, 0, 0, 0, 0, 0, 0, 0, 0, 0, 0, 0, 0, 0, 0, 0, 0, 0, 0, 0, 0, 0, 0, 0, 0, 0, 0, 0, 0, 0, 0, 0, 0, 0, 0, 0, 0, 0, 0, 0, 0, 0, 0, 0, 0, 0, 0, 0, 0, 0, 0, 0, 1, 1, 1, 1, 1, 1, 1, 1, 1, 1, 1, 1, 1, 1, 1, 1, 1, 1, 1, 1, 1, 1, 1, 1, 1, 1, 1, 1, 1, 1, 1, 1, 1, 1, 1, 1, 1, 1, 1, 1, 1, 1, 1, 1, 1, 1, 1, 1, 1, 1, 1, 1, 1, 1, 1, 1, 1, 1, 1, 1, 1, 1, 1, 1, 1, 1, 1, 1, 1, 1, 1, 1, 1, 1, 1, 1, 1, 1, 1, 1, 1, 1, 1, 1, 1, 1, 1, 1, 1, 1, 1, 1, 1, 1, 1, 1, 1, 1, 1, 1, 1, 1, 1, 1, 1, 1, 1, 1, 1, 1, 1, 1, 1, 1, 1, 1, 1, 1, 1, 1, 1, 1, 1, 1, 1, 1, 1, 1, 1, 1, 1, 1, 1, 1, 1, 1, 1, 1, 1, 1, 1, 1, 1, 1, 1, 1, 0, 0, 0, 0, 0, 0, 0, 0, 0, 0, 0, 0, 0, 0, 0, 0, 0, 0, 0, 0, 0, 0, 0, 0, 0, 0, 0, 0, 0, 0, 0, 0, 0, 0, 0, 0, 0, 0, 0, 0, 0, 0, 0, 0, 0, 0, 0, 0, 0, 0, 0, 0, 0, 0, 0, 0, 0, 0, 0, 0, 0, 0, 0, 0, 0, 0, 0, 0, 0, 0, 0, 0, 0, 0, 0, 0, 0, 0, 0, 0, 0, 0, 0, 0, 0, 0, 0, 0, 0, 0, 0, 0, 0, 0, 0, 0, 0, 0, 0, 0, 0, 0, 0, 0, 0, 0, 0, 0, 0, 0, 0, 0, 0, 0, 0, 0, 0, 0, 0, 0, 0, 0, 0, 0, 0, 0, 0, 0, 0, 0])
_uv = me_cylinder_003.uv_layers.new(name='UVMap')
_uv.uv.foreach_set('vector', [0.4031, 0.8789, 0.4031, 0.9759, 0.372, 0.9759, 0.372, 0.8789, 0.9312, 0.8913, 0.9312, 0.9883, 0.902, 0.9882, 0.902, 0.8913, 0.902, 0.8913, 0.902, 0.9882, 0.8695, 0.9883, 0.8695, 0.8913, 0.9415, 0.2244, 0.9415, 0.1275, 0.9668, 0.1275, 0.9668, 0.2244, 0.9668, 0.2244, 0.9668, 0.1275, 1.0, 0.1275, 1.0, 0.2244, 0.02549, 0.6911, 0.02549, 0.788, 0.0, 0.788, 0.0, 0.6911, 0.496, 0.8789, 0.496, 0.9759, 0.4635, 0.9759, 0.4635, 0.8789, 0.9613, 0.6003, 0.9613, 0.5744, 0.9821, 0.5744, 0.9821, 0.6003, 0.4635, 0.8789, 0.4635, 0.9759, 0.4343, 0.9759, 0.4343, 0.8789, 0.4343, 0.8789, 0.4343, 0.9759, 0.4031, 0.9759, 0.4031, 0.8789, 0.8781, 0.0, 0.9108, 0.005767, 0.9321, 0.03117, 0.9321, 0.06432, 0.9108, 0.08971, 0.8781, 0.09546, 0.8494, 0.07887, 0.8381, 0.04772, 0.8494, 0.01657, 0.06581, 0.8832, 0.08829, 0.8962, 0.08647, 0.9065, 0.05776, 0.89, 0.08829, 0.8962, 0.1139, 0.8917, 0.1191, 0.9008, 0.08647, 0.9065, 0.1139, 0.8917, 0.1305, 0.8718, 0.1404, 0.8754, 0.1191, 0.9008, 0.1305, 0.8718, 0.1305, 0.8458, 0.1404, 0.8422, 0.1404, 0.8754, 0.1305, 0.8458, 0.1139, 0.8259, 0.1191, 0.8168, 0.1404, 0.8422, 0.1139, 0.8259, 0.08829, 0.8214, 0.08647, 0.8111, 0.1191, 0.8168, 0.08829, 0.8214, 0.06581, 0.8344, 0.05776, 0.8277, 0.08647, 0.8111, 0.06581, 0.8344, 0.05694, 0.8588, 0.04642, 0.8588, 0.05776, 0.8277, 0.05694, 0.8588, 0.06581, 0.8832, 0.05776, 0.89, 0.04642, 0.8588, 0.9542, 0.6665, 0.9655, 0.6665, 0.9655, 0.6952, 0.9542, 0.6952, 0.9821, 0.4846, 0.9821, 0.5067, 0.9613, 0.5067, 0.9613, 0.4846, 0.0, 0.9497, 2.138e-07, 0.9253, 0.02087, 0.9253, 0.02087, 0.9497, 0.7778, 0.1224, 0.758, 0.1224, 0.758, 0.1015, 0.7778, 0.1015, 0.9821, 0.4589, 0.9821, 0.4846, 0.9613, 0.4846, 0.9613, 0.4589, 0.9542, 0.6444, 0.9542, 0.6187, 0.9751, 0.6187, 0.9751, 0.6444, 0.9613, 0.5744, 0.9613, 0.5544, 0.9821, 0.5544, 0.9821, 0.5744, 2.022e-07, 0.9741, 0.0, 0.9497, 0.02087, 0.9497, 0.02087, 0.9741, 0.9542, 0.6665, 0.9542, 0.6444, 0.9751, 0.6444, 0.9751, 0.6665, 0.7768, 0.3274, 0.7842, 0.3186, 0.804, 0.3258, 0.7873, 0.3457, 0.7842, 0.3186, 0.7842, 0.3071, 0.804, 0.2998, 0.804, 0.3258, 0.7842, 0.3071, 0.7768, 0.2982, 0.7873, 0.28, 0.804, 0.2998, 0.7768, 0.2982, 0.7654, 0.2962, 0.7618, 0.2755, 0.7873, 0.28, 0.7654, 0.2962, 0.7554, 0.302, 0.7393, 0.2884, 0.7618, 0.2755, 0.7554, 0.302, 0.7515, 0.3128, 0.7304, 0.3128, 0.7393, 0.2884, 0.7515, 0.3128, 0.7554, 0.3237, 0.7393, 0.3372, 0.7304, 0.3128, 0.7554, 0.3237, 0.7654, 0.3294, 0.7618, 0.3502, 0.7393, 0.3372, 0.7654, 0.3294, 0.7768, 0.3274, 0.7873, 0.3457, 0.7618, 0.3502, 0.4879, 0.7476, 0.4923, 0.7476, 0.4923, 0.7763, 0.4879, 0.7763, 0.09999, 0.9462, 0.1113, 0.9462, 0.1113, 0.9749, 0.09999, 0.9749, 0.8954, 0.1159, 0.8954, 0.1247, 0.8668, 0.1247, 0.8668, 0.1159, 0.04642, 0.9462, 0.05725, 0.9462, 0.05725, 0.9749, 0.04642, 0.9749, 0.08981, 0.9462, 0.09999, 0.9462, 0.09999, 0.9749, 0.08981, 0.9749, 0.8954, 0.1043, 0.8954, 0.1159, 0.8668, 0.1159, 0.8668, 0.1043, 0.9655, 0.6665, 0.9757, 0.6665, 0.9757, 0.6952, 0.9655, 0.6952, 0.05725, 0.9462, 0.06812, 0.9462, 0.06812, 0.9749, 0.05725, 0.9749, 0.8954, 0.09546, 0.8954, 0.1043, 0.8668, 0.1043, 0.8668, 0.09546, 0.07105, 0.5253, 0.06696, 0.5277, 0.05933, 0.5212, 0.06932, 0.5155, 0.06696, 0.5277, 0.06535, 0.5321, 0.05538, 0.5321, 0.05933, 0.5212, 0.06535, 0.5321, 0.06696, 0.5365, 0.05933, 0.5429, 0.05538, 0.5321, 0.06696, 0.5365, 0.07105, 0.5389, 0.06932, 0.5487, 0.05933, 0.5429, 0.07105, 0.5389, 0.0757, 0.5381, 0.08069, 0.5467, 0.06932, 0.5487, 0.0757, 0.5381, 0.07874, 0.5345, 0.08811, 0.5379, 0.08069, 0.5467, 0.07874, 0.5345, 0.07874, 0.5297, 0.08811, 0.5263, 0.08811, 0.5379, 0.07874, 0.5297, 0.0757, 0.5261, 0.08069, 0.5175, 0.08811, 0.5263, 0.0757, 0.5261, 0.07105, 0.5253, 0.06932, 0.5155, 0.08069, 0.5175, 0.361, 0.4861, 0.3641, 0.4897, 0.3641, 0.4945, 0.361, 0.4981, 0.3564, 0.4989, 0.3523, 0.4965, 0.3507, 0.4921, 0.3523, 0.4877, 0.3564, 0.4853, 0.8671, 0.6376, 0.8631, 0.6376, 0.8631, 0.6089, 0.8671, 0.6089, 0.8596, 0.8796, 0.8643, 0.8796, 0.8643, 0.9083, 0.8596, 0.9083, 0.9264, 0.1241, 0.9223, 0.1241, 0.9223, 0.09546, 0.9264, 0.09546, 0.4923, 0.7476, 0.4967, 0.7476, 0.4967, 0.7763, 0.4923, 0.7763, 0.2179, 0.6072, 0.2143, 0.6072, 0.2143, 0.5785, 0.2179, 0.5785, 0.931, 0.1241, 0.9264, 0.1241, 0.9264, 0.09546, 0.931, 0.09546, 0.8631, 0.6376, 0.8584, 0.6376, 0.8584, 0.6089, 0.8631, 0.6089, 0.8643, 0.8796, 0.8679, 0.8796, 0.8679, 0.9083, 0.8643, 0.9083, 0.2499, 0.9645, 0.2188, 0.9645, 0.2188, 0.8676, 0.2499, 0.8676, 0.5613, 0.9877, 0.5321, 0.9877, 0.5321, 0.8908, 0.5613, 0.8908, 0.5321, 0.9877, 0.4996, 0.9877, 0.4996, 0.8908, 0.5321, 0.8908, 0.9321, 0.0, 0.9574, 5.084e-07, 0.9574, 0.09694, 0.9321, 0.09693, 0.9574, 5.084e-07, 0.9905, 5.316e-07, 0.9905, 0.09694, 0.9574, 0.09694, 0.6097, 0.7273, 0.5842, 0.7273, 0.5842, 0.6303, 0.6097, 0.6303, 0.3618, 0.9827, 0.3294, 0.9827, 0.3294, 0.8858, 0.3618, 0.8858, 0.2185, 0.9816, 0.1977, 0.9816, 0.1977, 0.9556, 0.2185, 0.9556, 0.3294, 0.9827, 0.3002, 0.9827, 0.3002, 0.8858, 0.3294, 0.8858, 0.2811, 0.9645, 0.2499, 0.9645, 0.2499, 0.8676, 0.2811, 0.8676, 0.7304, 0.319, 0.7091, 0.3444, 0.6765, 0.3502, 0.6477, 0.3336, 0.6364, 0.3025, 0.6477, 0.2713, 0.6765, 0.2547, 0.7091, 0.2605, 0.7304, 0.2859, 0.6224, 0.8767, 0.6119, 0.8767, 0.6232, 0.8456, 0.6313, 0.8523, 0.6313, 0.8523, 0.6232, 0.8456, 0.6519, 0.829, 0.6537, 0.8394, 0.6537, 0.8394, 0.6519, 0.829, 0.6846, 0.8348, 0.6793, 0.8439, 0.6793, 0.8439, 0.6846, 0.8348, 0.7059, 0.8601, 0.696, 0.8637, 0.696, 0.8637, 0.7059, 0.8601, 0.7059, 0.8933, 0.696, 0.8897, 0.696, 0.8897, 0.7059, 0.8933, 0.6846, 0.9187, 0.6793, 0.9096, 0.6793, 0.9096, 0.6846, 0.9187, 0.6519, 0.9244, 0.6537, 0.9141, 0.6537, 0.9141, 0.6519, 0.9244, 0.6232, 0.9079, 0.6313, 0.9011, 0.6313, 0.9011, 0.6232, 0.9079, 0.6119, 0.8767, 0.6224, 0.8767, 0.7802, 0.9759, 0.7802, 0.9472, 0.7915, 0.9472, 0.7915, 0.9759, 0.9613, 0.5324, 0.9821, 0.5324, 0.9821, 0.5544, 0.9613, 0.5544, 0.6993, 0.9489, 0.7202, 0.9489, 0.7202, 0.9732, 0.6993, 0.9732, 0.758, 0.1015, 0.758, 0.1224, 0.7381, 0.1224, 0.7381, 0.1015, 0.9613, 0.5067, 0.9821, 0.5067, 0.9821, 0.5324, 0.9613, 0.5324, 0.04173, 0.951, 0.02087, 0.951, 0.02087, 0.9253, 0.04174, 0.9253, 0.2185, 0.9556, 0.1977, 0.9556, 0.1977, 0.9357, 0.2185, 0.9357, 0.6993, 0.9244, 0.7202, 0.9244, 0.7202, 0.9489, 0.6993, 0.9489, 0.04174, 0.9731, 0.02087, 0.9731, 0.02087, 0.951, 0.04173, 0.951, 0.839, 0.2962, 0.8354, 0.2755, 0.8609, 0.28, 0.8504, 0.2982, 0.8504, 0.2982, 0.8609, 0.28, 0.8776, 0.2999, 0.8578, 0.3071, 0.8578, 0.3071, 0.8776, 0.2999, 0.8776, 0.3258, 0.8578, 0.3186, 0.8578, 0.3186, 0.8776, 0.3258, 0.8609, 0.3457, 0.8504, 0.3274, 0.8504, 0.3274, 0.8609, 0.3457, 0.8354, 0.3502, 0.839, 0.3294, 0.839, 0.3294, 0.8354, 0.3502, 0.8129, 0.3372, 0.829, 0.3237, 0.829, 0.3237, 0.8129, 0.3372, 0.804, 0.3128, 0.8251, 0.3128, 0.8251, 0.3128, 0.804, 0.3128, 0.8129, 0.2884, 0.829, 0.302, 0.829, 0.302, 0.8129, 0.2884, 0.8354, 0.2755, 0.839, 0.2962, 0.04624, 0.7947, 0.04624, 0.7661, 0.05069, 0.7661, 0.05069, 0.7947, 0.1215, 0.9749, 0.1215, 0.9462, 0.1328, 0.9462, 0.1328, 0.9749, 0.8668, 0.1043, 0.8381, 0.1043, 0.8381, 0.09546, 0.8668, 0.09546, 0.06812, 0.9749, 0.06812, 0.9462, 0.07895, 0.9462, 0.07895, 0.9749, 0.1113, 0.9749, 0.1113, 0.9462, 0.1215, 0.9462, 0.1215, 0.9749, 0.8668, 0.1158, 0.8381, 0.1158, 0.8381, 0.1043, 0.8668, 0.1043, 0.7915, 0.9759, 0.7915, 0.9472, 0.8017, 0.9472, 0.8017, 0.9759, 0.07895, 0.9749, 0.07895, 0.9462, 0.08981, 0.9462, 0.08981, 0.9749, 0.8668, 0.1247, 0.8381, 0.1247, 0.8381, 0.1158, 0.8668, 0.1158, 0.1115, 0.5344, 0.1208, 0.5379, 0.1134, 0.5467, 0.1084, 0.5381, 0.1084, 0.5381, 0.1134, 0.5467, 0.1021, 0.5487, 0.1038, 0.5389, 0.1038, 0.5389, 0.1021, 0.5487, 0.09206, 0.5429, 0.09969, 0.5365, 0.09969, 0.5365, 0.09206, 0.5429, 0.08811, 0.5321, 0.09808, 0.5321, 0.09808, 0.5321, 0.08811, 0.5321, 0.09206, 0.5212, 0.09969, 0.5276, 0.09969, 0.5276, 0.09206, 0.5212, 0.1021, 0.5155, 0.1038, 0.5253, 0.1038, 0.5253, 0.1021, 0.5155, 0.1134, 0.5175, 0.1084, 0.5261, 0.1084, 0.5261, 0.1134, 0.5175, 0.1208, 0.5263, 0.1115, 0.5297, 0.1115, 0.5297, 0.1208, 0.5263, 0.1208, 0.5379, 0.1115, 0.5344, 0.5875, 0.3438, 0.5875, 0.3485, 0.5845, 0.3521, 0.5798, 0.353, 0.5757, 0.3506, 0.5741, 0.3462, 0.5757, 0.3417, 0.5798, 0.3394, 0.5845, 0.3402, 0.8584, 0.6089, 0.8584, 0.6376, 0.8544, 0.6376, 0.8544, 0.6089, 0.2105, 0.9347, 0.2105, 0.906, 0.2152, 0.906, 0.2152, 0.9347, 0.7132, 0.8886, 0.7132, 0.9173, 0.7092, 0.9173, 0.7092, 0.8886, 0.05069, 0.7947, 0.05069, 0.7661, 0.05512, 0.7661, 0.05512, 0.7947, 0.2179, 0.5498, 0.2179, 0.5785, 0.2143, 0.5785, 0.2143, 0.5498, 0.7179, 0.8886, 0.7179, 0.9173, 0.7132, 0.9173, 0.7132, 0.8886, 0.8544, 0.6089, 0.8544, 0.6376, 0.8497, 0.6376, 0.8497, 0.6089, 0.2152, 0.9347, 0.2152, 0.906, 0.2188, 0.906, 0.2188, 0.9347, 0.0, 0.0, 0.0, 0.0, 0.0, 0.0, 0.0, 0.0, 0.0, 0.0, 0.0, 0.0, 0.0, 0.0, 0.0, 0.0, 0.0, 0.0, 0.0, 0.0, 0.0, 0.0, 0.0, 0.0, 0.0, 0.0, 0.0, 0.0, 0.0, 0.0, 0.0, 0.0, 0.0, 0.5155, 0.0, 0.2555, 0.1218, 0.2555, 0.1218, 0.5155, 0.2188, 0.0, 0.2188, 0.2555, 0.07179, 0.2555, 0.07179, 1.086e-06, 0.3002, 0.0, 0.3002, 0.3537, 0.2188, 0.2947, 0.2188, 0.03928, 0.0, 0.0, 0.0, 0.0, 0.0, 0.0, 0.0, 0.0, 0.0, 0.0, 0.0, 0.0, 0.0, 0.0, 0.0, 0.0, 0.0, 0.0, 0.0, 0.0, 0.0, 0.0, 0.0, 0.0, 0.0, 0.0, 0.0, 0.0, 0.0, 0.0, 0.0, 0.0, 0.0, 0.0, 0.0, 0.0, 0.0, 0.0, 0.0, 0.0, 0.0, 0.0, 0.0, 0.0, 0.0, 0.0, 0.0, 0.0, 0.9415, 0.8913, 0.9415, 0.9597, 0.9345, 0.9604, 0.9345, 0.892, 0.5008, 0.0, 0.5008, 0.3537, 0.3738, 0.3144, 0.3738, 0.05891, 0.372, 0.5007, 0.372, 0.7236, 0.3521, 0.7236, 0.3521, 0.5007, 0.656, 0.0009027, 0.7381, 0.0, 0.7381, 0.1275, 0.6565, 0.1201, 0.6562, 0.07283, 0.7802, 0.6871, 0.8615, 0.6478, 0.8615, 0.7766, 0.7802, 0.7766, 0.3701, 0.7388, 0.3701, 0.8858, 0.3002, 0.8858, 0.3002, 0.7388, 0.0, 0.0, 0.0, 0.0, 0.0, 0.0, 0.0, 0.0, 0.0, 0.0, 0.0, 0.0, 0.0, 0.0, 0.0, 0.0, 0.0, 0.0, 0.0, 0.0, 0.0, 0.0, 0.0, 0.0, 0.0, 0.0, 0.0, 0.0, 0.0, 0.0, 0.0, 0.0, 0.0, 0.0, 0.0, 0.0, 0.0, 0.0, 0.0, 0.0, 0.0, 0.0, 0.0, 0.0, 0.0, 0.0, 0.0, 0.0, 0.7769, 0.5007, 0.7769, 0.6478, 0.6956, 0.6478, 0.6956, 0.5007, 0.4533, 0.6304, 0.4533, 0.7775, 0.372, 0.7774, 0.372, 0.6303, 0.372, 0.5007, 0.372, 0.3537, 0.5008, 0.3537, 0.5008, 0.5007, 0.2188, 0.7388, 0.3002, 0.7977, 0.3002, 0.8676, 0.2188, 0.8676, 0.6296, 0.3537, 0.6296, 0.5007, 0.5008, 0.5007, 0.5008, 0.3537, 0.4996, 0.762, 0.5809, 0.8013, 0.5809, 0.8908, 0.4996, 0.8908, 0.6296, 0.5007, 0.6296, 0.3537, 0.7191, 0.3537, 0.7191, 0.5007, 0.8029, 0.4126, 0.8842, 0.3537, 0.8842, 0.4825, 0.8029, 0.4825, 0.2151, 0.8265, 0.1408, 0.8115, 0.1483, 0.8053, 0.2066, 0.8162, 0.1408, 0.8115, 0.1404, 0.6896, 0.148, 0.6961, 0.1483, 0.8053, 0.1404, 0.6896, 0.2151, 0.6794, 0.2066, 0.6891, 0.148, 0.6961, 0.2151, 0.6794, 0.2151, 0.8265, 0.2066, 0.8162, 0.2066, 0.6891, 0.3002, 0.0, 0.3738, 0.03701, 0.3686, 0.0565, 0.3061, 0.02866, 0.3738, 0.03701, 0.3738, 0.297, 0.3686, 0.2786, 0.3686, 0.0565, 0.3738, 0.297, 0.3002, 0.3537, 0.3062, 0.323, 0.3686, 0.2786, 0.3002, 0.3537, 0.3002, 0.0, 0.3061, 0.02866, 0.3062, 0.323, 0.8497, 0.6478, 0.7769, 0.6375, 0.7842, 0.6309, 0.8415, 0.6381, 0.7769, 0.6375, 0.7772, 0.5156, 0.7846, 0.5218, 0.7842, 0.6309, 0.7772, 0.5156, 0.8497, 0.5007, 0.8415, 0.5111, 0.7846, 0.5218, 0.8497, 0.5007, 0.8497, 0.6478, 0.8415, 0.6381, 0.8415, 0.5111, 0.5741, 0.3537, 0.5008, 0.297, 0.5059, 0.2785, 0.5682, 0.323, 0.5008, 0.297, 0.5008, 0.03701, 0.5059, 0.0566, 0.5059, 0.2785, 0.5008, 0.03701, 0.5741, 0.0, 0.5682, 0.02874, 0.5059, 0.0566, 0.5741, 0.0, 0.5741, 0.3537, 0.5682, 0.323, 0.5682, 0.02874, 0.5809, 0.8242, 0.5809, 0.762, 0.5839, 0.762, 0.5839, 0.8242, 0.6247, 0.6303, 0.6247, 0.6938, 0.6218, 0.6937, 0.6218, 0.6303, 0.3618, 0.9585, 0.3618, 0.8858, 0.3718, 0.8929, 0.3718, 0.9656, 0.9754, 0.2296, 0.9754, 0.2943, 0.9642, 0.289, 0.9642, 0.2244, 0.0, 0.0, 0.0, 0.0, 0.0, 0.0, 0.0, 0.0, 0.0, 0.0, 0.0, 0.0, 0.0, 0.0, 0.0, 0.0, 0.0, 0.0, 0.0, 0.0, 0.0, 0.0, 0.0, 0.0, 0.0, 0.0, 0.0, 0.0, 0.0, 0.0, 0.0, 0.0, 0.0, 0.0, 0.0, 0.0, 0.0, 0.0, 0.0, 0.0, 0.0, 0.0, 0.0, 0.0, 0.0, 0.0, 0.0, 0.0, 0.0, 0.0, 0.0, 0.0, 0.0, 0.0, 0.0, 0.0, 0.0, 0.0, 0.0, 0.0, 0.0, 0.0, 0.0, 0.0, 0.0, 0.0, 0.0, 0.0, 0.0, 0.0, 0.0, 0.0, 0.0, 0.0, 0.0, 0.0, 0.0, 0.0, 0.0, 0.0, 0.0, 0.0, 0.0, 0.0, 0.0, 0.0, 0.0, 0.0, 0.0, 0.0, 0.0, 0.0, 0.0, 0.0, 0.0, 0.0, 0.7802, 0.9065, 0.7219, 0.8957, 0.7216, 0.7864, 0.7802, 0.7794, 0.1843, 0.5498, 0.1218, 0.522, 0.1218, 0.2999, 0.1843, 0.2555, 0.1977, 0.9536, 0.1404, 0.9464, 0.1408, 0.8372, 0.1977, 0.8265, 0.6364, 0.2942, 0.5742, 0.2498, 0.5741, 0.02787, 0.6364, 0.0, 0.215, 0.5498, 0.215, 0.2555, 0.2179, 0.2555, 0.2179, 0.5498, 0.8998, 0.3537, 0.8998, 0.6479, 0.8969, 0.6479, 0.8969, 0.3537, 0.3507, 0.4853, 0.3507, 0.7074, 0.3477, 0.7074, 0.3477, 0.4853, 0.216, 0.831, 0.216, 0.6091, 0.2188, 0.6091, 0.2188, 0.831, 0.02549, 0.788, 0.02549, 0.8496, 0.02254, 0.8496, 0.02254, 0.788, 0.9642, 0.3639, 0.9642, 0.2996, 0.9754, 0.2943, 0.9754, 0.3586, 0.3671, 0.4955, 0.3671, 0.4315, 0.37, 0.4315, 0.37, 0.4955, 0.2811, 0.9476, 0.2811, 0.8747, 0.2912, 0.8676, 0.2912, 0.9406, 0.3671, 0.3537, 0.3671, 0.4807, 0.3547, 0.4807, 0.3547, 0.3537, 0.8816, 0.5007, 0.8816, 0.6277, 0.8693, 0.6277, 0.8693, 0.5007, 0.7216, 0.7795, 0.7216, 0.8886, 0.7092, 0.8886, 0.7092, 0.7794, 0.2099, 0.8265, 0.2099, 0.9357, 0.1977, 0.9357, 0.1977, 0.8266, 0.3136, 0.5797, 0.3136, 0.3831, 0.3201, 0.3537, 0.3201, 0.6091, 0.2453, 0.4015, 0.2453, 0.5613, 0.2388, 0.5872, 0.2388, 0.3756, 0.2453, 0.5613, 0.3136, 0.5797, 0.3201, 0.6091, 0.2388, 0.5872, 0.3136, 0.3831, 0.2453, 0.4015, 0.2388, 0.3756, 0.3201, 0.3537, 0.6956, 0.5007, 0.6956, 0.6974, 0.6273, 0.6789, 0.6273, 0.5191, 0.6038, 0.9239, 0.6038, 0.7273, 0.6109, 0.7273, 0.6109, 0.9239, 0.2912, 0.9368, 0.2912, 0.8676, 0.2982, 0.8683, 0.2982, 0.9375, 0.9613, 0.4589, 0.9613, 0.6187, 0.9542, 0.6187, 0.9542, 0.4589, 0.07179, 1.086e-06, 0.07179, 0.2555, 0.0, 0.2392, 5.778e-09, 0.0163, 0.215, 0.2555, 0.215, 0.4784, 0.1843, 0.4727, 0.1843, 0.2611, 0.2388, 0.3756, 0.2388, 0.5872, 0.2188, 0.5872, 0.2188, 0.3756, 0.6564, 0.1356, 0.6564, 0.1828, 0.6364, 0.1663, 0.6365, 0.1356, 0.6562, 0.07283, 0.6565, 0.1201, 0.6365, 0.1202, 0.6364, 0.08954, 0.7361, 0.2547, 0.6561, 0.2547, 0.6564, 0.1828, 0.6564, 0.1356, 0.737, 0.1275, 0.3327, 0.6087, 0.3264, 0.6087, 0.3264, 0.6023, 0.3327, 0.6023, 0.8906, 0.3537, 0.8969, 0.3537, 0.8969, 0.8131, 0.8906, 0.8131, 0.3201, 0.6087, 0.3201, 0.6023, 0.3264, 0.6023, 0.3264, 0.6087, 0.8842, 0.3537, 0.8906, 0.3537, 0.8906, 0.8131, 0.8842, 0.8131, 0.9479, 0.2244, 0.9479, 0.6838, 0.9415, 0.6838, 0.9415, 0.2244, 0.9479, 0.6838, 0.9479, 0.2244, 0.9542, 0.2244, 0.9542, 0.6838, 0.5979, 0.3394, 0.6082, 0.3394, 0.6082, 0.3497, 0.5979, 0.3497, 0.9105, 0.8913, 0.9001, 0.8913, 0.9001, 0.1275, 0.9105, 0.1275, 0.5875, 0.3497, 0.5875, 0.3394, 0.5979, 0.3394, 0.5979, 0.3497, 0.9105, 0.1275, 0.9208, 0.1275, 0.9208, 0.8913, 0.9105, 0.8913, 0.9208, 0.8913, 0.9208, 0.1275, 0.9312, 0.1275, 0.9312, 0.8913, 0.9415, 0.1275, 0.9415, 0.8913, 0.9312, 0.8913, 0.9312, 0.1275, 0.8776, 0.3308, 0.8776, 0.2755, 0.8984, 0.2755, 0.8984, 0.3308, 0.05538, 0.6033, 2.311e-08, 0.6033, 0.0, 0.5155, 0.05538, 0.5155, 0.8615, 0.791, 0.8615, 0.7356, 0.8823, 0.7356, 0.8823, 0.791, 0.05538, 0.6911, 0.0, 0.6911, 0.0, 0.6033, 0.05538, 0.6033, 0.04624, 0.7661, 0.04624, 0.8539, 0.02549, 0.8539, 0.02549, 0.7661, 0.8615, 0.7356, 0.8615, 0.6478, 0.8823, 0.6478, 0.8823, 0.7356, 0.2188, 0.831, 0.2188, 0.906, 0.2118, 0.906, 0.2118, 0.831, 0.1843, 0.6704, 0.1843, 0.5954, 0.2142, 0.5954, 0.2142, 0.6704, 0.8906, 0.8881, 0.8906, 0.8131, 0.8976, 0.8131, 0.8976, 0.8881, 0.0554, 0.6911, 0.0554, 0.7661, 0.02549, 0.7661, 0.02549, 0.6911, 0.6109, 0.9239, 0.6109, 0.9538, 0.6038, 0.9538, 0.6038, 0.9239, 0.9581, 0.1275, 0.9581, 0.09755, 0.9652, 0.09755, 0.9652, 0.1275, 0.8834, 0.5869, 0.8836, 0.5931, 0.8819, 0.5931, 0.8817, 0.5869, 0.9595, 0.3732, 0.9641, 0.3795, 0.964, 0.4003, 0.9595, 0.4003, 0.8497, 0.5346, 0.8542, 0.5439, 0.8542, 0.5551, 0.8497, 0.5554, 0.9542, 0.371, 0.9595, 0.3732, 0.9595, 0.4003, 0.9542, 0.4003, 0.8542, 0.5439, 0.8595, 0.5548, 0.8542, 0.5551, 0.8523, 0.5192, 0.8556, 0.5355, 0.8542, 0.5439, 0.8497, 0.5346, 0.9544, 0.3495, 0.9596, 0.3534, 0.9595, 0.3732, 0.9542, 0.371, 0.8556, 0.5355, 0.8595, 0.5548, 0.8542, 0.5439, 0.9596, 0.3534, 0.9642, 0.3644, 0.9641, 0.3795, 0.9595, 0.3732, 0.9546, 0.3417, 0.9598, 0.3461, 0.9596, 0.3534, 0.9544, 0.3495, 0.8581, 0.5324, 0.8595, 0.5548, 0.8556, 0.5355, 0.8561, 0.5007, 0.8569, 0.5134, 0.8523, 0.5192, 0.8502, 0.5084, 0.8569, 0.5134, 0.8581, 0.5324, 0.8556, 0.5355, 0.8523, 0.5192, 0.8609, 0.5352, 0.8595, 0.5548, 0.8581, 0.5324, 0.863, 0.5075, 0.8621, 0.5186, 0.8569, 0.5134, 0.8561, 0.5007, 0.8621, 0.5186, 0.8609, 0.5352, 0.8581, 0.5324, 0.8569, 0.5134, 0.594, 0.9449, 0.5993, 0.941, 0.5995, 0.9483, 0.5943, 0.9527, 0.8667, 0.5335, 0.8634, 0.5433, 0.8609, 0.5352, 0.8621, 0.5186, 0.5939, 0.9234, 0.5991, 0.9212, 0.5993, 0.941, 0.594, 0.9449, 0.8634, 0.5433, 0.8595, 0.5548, 0.8609, 0.5352, 0.5991, 0.9212, 0.6037, 0.9148, 0.6038, 0.93, 0.5993, 0.941, 0.8693, 0.5542, 0.8648, 0.5545, 0.8634, 0.5433, 0.8667, 0.5335, 0.5938, 0.8941, 0.5991, 0.8941, 0.5991, 0.9212, 0.5939, 0.9234, 0.8648, 0.5545, 0.8595, 0.5548, 0.8634, 0.5433, 0.5991, 0.8941, 0.6037, 0.8941, 0.6037, 0.9148, 0.5991, 0.9212, 0.8648, 0.5657, 0.8595, 0.5548, 0.8648, 0.5545, 0.5991, 0.867, 0.6037, 0.8733, 0.6037, 0.8941, 0.5991, 0.8941, 0.8693, 0.575, 0.8648, 0.5657, 0.8648, 0.5545, 0.8693, 0.5542, 0.5939, 0.8648, 0.5991, 0.867, 0.5991, 0.8941, 0.5938, 0.8941, 0.8634, 0.5741, 0.8595, 0.5548, 0.8648, 0.5657, 0.5993, 0.8472, 0.6038, 0.8582, 0.6037, 0.8733, 0.5991, 0.867, 0.8667, 0.5904, 0.8634, 0.5741, 0.8648, 0.5657, 0.8693, 0.575, 0.594, 0.8433, 0.5993, 0.8472, 0.5991, 0.867, 0.5939, 0.8648, 0.8621, 0.5962, 0.8609, 0.5772, 0.8634, 0.5741, 0.8667, 0.5904, 0.5943, 0.8355, 0.5995, 0.8399, 0.5993, 0.8472, 0.594, 0.8433, 0.8609, 0.5772, 0.8595, 0.5548, 0.8634, 0.5741, 0.863, 0.6089, 0.8621, 0.5962, 0.8667, 0.5904, 0.8689, 0.6012, 0.8569, 0.591, 0.8581, 0.5744, 0.8609, 0.5772, 0.8621, 0.5962, 0.9544, 0.4511, 0.9596, 0.4472, 0.9598, 0.4545, 0.9546, 0.4589, 0.8581, 0.5744, 0.8595, 0.5548, 0.8609, 0.5772, 0.8561, 0.6021, 0.8569, 0.591, 0.8621, 0.5962, 0.863, 0.6089, 0.8556, 0.5663, 0.8595, 0.5548, 0.8581, 0.5744, 0.9595, 0.4274, 0.9641, 0.4211, 0.9642, 0.4362, 0.9596, 0.4472, 0.8523, 0.576, 0.8556, 0.5663, 0.8581, 0.5744, 0.8569, 0.591, 0.9542, 0.4296, 0.9595, 0.4274, 0.9596, 0.4472, 0.9544, 0.4511, 0.8497, 0.5554, 0.8542, 0.5551, 0.8556, 0.5663, 0.8523, 0.576, 0.9542, 0.4003, 0.9595, 0.4003, 0.9595, 0.4274, 0.9542, 0.4296, 0.8542, 0.5551, 0.8595, 0.5548, 0.8556, 0.5663, 0.9595, 0.4003, 0.964, 0.4003, 0.9641, 0.4211, 0.9595, 0.4274, 0.3448, 0.5445, 0.3448, 0.5214, 0.3477, 0.5153, 0.3477, 0.5447, 0.3448, 0.5214, 0.3419, 0.5042, 0.344, 0.4936, 0.3477, 0.5153, 0.3419, 0.5042, 0.3368, 0.4977, 0.3376, 0.4853, 0.344, 0.4936, 0.3368, 0.4977, 0.331, 0.5036, 0.3302, 0.4927, 0.3376, 0.4853, 0.331, 0.5036, 0.3259, 0.5202, 0.3238, 0.5138, 0.3302, 0.4927, 0.3259, 0.5202, 0.323, 0.5431, 0.3201, 0.5429, 0.3238, 0.5138, 0.323, 0.5431, 0.323, 0.5663, 0.3201, 0.5723, 0.3201, 0.5429, 0.323, 0.5663, 0.3259, 0.5834, 0.3238, 0.5941, 0.3201, 0.5723, 0.3259, 0.5834, 0.331, 0.5899, 0.3302, 0.6023, 0.3238, 0.5941, 0.331, 0.5899, 0.3368, 0.5841, 0.3376, 0.5949, 0.3302, 0.6023, 0.3368, 0.5841, 0.3419, 0.5675, 0.344, 0.5738, 0.3376, 0.5949, 0.3419, 0.5675, 0.3448, 0.5445, 0.3477, 0.5447, 0.344, 0.5738, 0.0218, 0.8334, 0.0218, 0.8566, 0.01888, 0.8737, 0.01382, 0.8802, 0.007979, 0.8744, 0.002921, 0.8578, 0.0, 0.8348, 1.156e-08, 0.8117, 0.002921, 0.7945, 0.007979, 0.788, 0.01382, 0.7938, 0.01888, 0.8105, 0.4985, 0.8169, 0.4986, 0.8338, 0.4969, 0.8338, 0.4968, 0.8169, 0.4985, 0.7707, 0.4985, 0.7938, 0.4967, 0.7938, 0.4968, 0.7707, 0.8834, 0.5069, 0.8833, 0.5238, 0.8816, 0.5238, 0.8817, 0.5069, 0.8833, 0.57, 0.8834, 0.5869, 0.8817, 0.5869, 0.8816, 0.57, 0.4985, 0.7938, 0.4985, 0.8169, 0.4968, 0.8169, 0.4967, 0.7938, 0.4986, 0.7538, 0.4985, 0.7707, 0.4968, 0.7707, 0.4969, 0.7538, 0.8836, 0.5007, 0.8834, 0.5069, 0.8817, 0.5069, 0.8819, 0.5007, 0.8833, 0.5469, 0.8833, 0.57, 0.8816, 0.57, 0.8816, 0.5469, 0.4988, 0.7476, 0.4986, 0.7538, 0.4969, 0.7538, 0.4971, 0.7476, 0.4986, 0.8338, 0.4988, 0.84, 0.4971, 0.84, 0.4969, 0.8338, 0.8833, 0.5238, 0.8833, 0.5469, 0.8816, 0.5469, 0.8816, 0.5238, 0.4966, 0.7825, 0.4949, 0.7825, 0.495, 0.7763, 0.4967, 0.7763, 0.9595, 0.3101, 0.9595, 0.283, 0.964, 0.283, 0.9641, 0.3038, 0.5842, 0.8015, 0.5842, 0.7807, 0.5887, 0.781, 0.5887, 0.7923, 0.9542, 0.3123, 0.9542, 0.283, 0.9595, 0.283, 0.9595, 0.3101, 0.5887, 0.7923, 0.5887, 0.781, 0.594, 0.7814, 0.5869, 0.8169, 0.5842, 0.8015, 0.5887, 0.7923, 0.5901, 0.8006, 0.9544, 0.3338, 0.9542, 0.3123, 0.9595, 0.3101, 0.9596, 0.33, 0.5901, 0.8006, 0.5887, 0.7923, 0.594, 0.7814, 0.9596, 0.33, 0.9595, 0.3101, 0.9641, 0.3038, 0.9642, 0.319, 0.9546, 0.3417, 0.9544, 0.3338, 0.9596, 0.33, 0.9598, 0.3372, 0.5926, 0.8038, 0.5901, 0.8006, 0.594, 0.7814, 0.5906, 0.8355, 0.5847, 0.8278, 0.5869, 0.8169, 0.5914, 0.8228, 0.5914, 0.8228, 0.5869, 0.8169, 0.5901, 0.8006, 0.5926, 0.8038, 0.5954, 0.801, 0.5926, 0.8038, 0.594, 0.7814, 0.5975, 0.8286, 0.5906, 0.8355, 0.5914, 0.8228, 0.5967, 0.8176, 0.5967, 0.8176, 0.5914, 0.8228, 0.5926, 0.8038, 0.5954, 0.801, 0.4881, 0.6382, 0.4883, 0.6303, 0.4935, 0.6348, 0.4933, 0.642, 0.6012, 0.8026, 0.5967, 0.8176, 0.5954, 0.801, 0.5979, 0.7929, 0.4879, 0.6597, 0.4881, 0.6382, 0.4933, 0.642, 0.4932, 0.6619, 0.5979, 0.7929, 0.5954, 0.801, 0.594, 0.7814, 0.4932, 0.6619, 0.4933, 0.642, 0.4979, 0.653, 0.4978, 0.6682, 0.6038, 0.782, 0.6012, 0.8026, 0.5979, 0.7929, 0.5993, 0.7817, 0.4879, 0.689, 0.4879, 0.6597, 0.4932, 0.6619, 0.4931, 0.689, 0.5993, 0.7817, 0.5979, 0.7929, 0.594, 0.7814, 0.4931, 0.689, 0.4932, 0.6619, 0.4978, 0.6682, 0.4977, 0.689, 0.5993, 0.7704, 0.5993, 0.7817, 0.594, 0.7814, 0.4932, 0.7161, 0.4931, 0.689, 0.4977, 0.689, 0.4978, 0.7097, 0.6038, 0.7612, 0.6038, 0.782, 0.5993, 0.7817, 0.5993, 0.7704, 0.4879, 0.7183, 0.4879, 0.689, 0.4931, 0.689, 0.4932, 0.7161, 0.5979, 0.7621, 0.5993, 0.7704, 0.594, 0.7814, 0.4933, 0.7359, 0.4932, 0.7161, 0.4978, 0.7097, 0.4979, 0.7249, 0.6012, 0.7458, 0.6038, 0.7612, 0.5993, 0.7704, 0.5979, 0.7621, 0.4881, 0.7398, 0.4879, 0.7183, 0.4932, 0.7161, 0.4933, 0.7359, 0.5967, 0.7399, 0.6012, 0.7458, 0.5979, 0.7621, 0.5954, 0.7589, 0.4883, 0.7476, 0.4881, 0.7398, 0.4933, 0.7359, 0.4935, 0.7432, 0.5954, 0.7589, 0.5979, 0.7621, 0.594, 0.7814, 0.5975, 0.7273, 0.6034, 0.7349, 0.6012, 0.7458, 0.5967, 0.7399, 0.5914, 0.7452, 0.5967, 0.7399, 0.5954, 0.7589, 0.5926, 0.7618, 0.9544, 0.2323, 0.9546, 0.2244, 0.9598, 0.2288, 0.9596, 0.2361, 0.5926, 0.7618, 0.5954, 0.7589, 0.594, 0.7814, 0.5906, 0.7341, 0.5975, 0.7273, 0.5967, 0.7399, 0.5914, 0.7452, 0.5901, 0.7699, 0.5926, 0.7618, 0.594, 0.7814, 0.9595, 0.2559, 0.9596, 0.2361, 0.9642, 0.2471, 0.9641, 0.2623, 0.5869, 0.7601, 0.5914, 0.7452, 0.5926, 0.7618, 0.5901, 0.7699, 0.9542, 0.2537, 0.9544, 0.2323, 0.9596, 0.2361, 0.9595, 0.2559, 0.5842, 0.7807, 0.5869, 0.7601, 0.5901, 0.7699, 0.5887, 0.781, 0.9542, 0.283, 0.9542, 0.2537, 0.9595, 0.2559, 0.9595, 0.283, 0.5887, 0.781, 0.5901, 0.7699, 0.594, 0.7814, 0.9595, 0.283, 0.9595, 0.2559, 0.9641, 0.2623, 0.964, 0.283, 0.1873, 0.5376, 0.1843, 0.5377, 0.1843, 0.5084, 0.1873, 0.5144, 0.1873, 0.5144, 0.1843, 0.5084, 0.188, 0.4866, 0.1902, 0.4973, 0.1902, 0.4973, 0.188, 0.4866, 0.1944, 0.4784, 0.1952, 0.4908, 0.1952, 0.4908, 0.1944, 0.4784, 0.2019, 0.4858, 0.2011, 0.4966, 0.2011, 0.4966, 0.2019, 0.4858, 0.2083, 0.5069, 0.2061, 0.5132, 0.2061, 0.5132, 0.2083, 0.5069, 0.212, 0.536, 0.2091, 0.5362, 0.2091, 0.5362, 0.212, 0.536, 0.212, 0.5654, 0.2091, 0.5593, 0.2091, 0.5593, 0.212, 0.5654, 0.2083, 0.5871, 0.2061, 0.5765, 0.2061, 0.5765, 0.2083, 0.5871, 0.2019, 0.5954, 0.2011, 0.583, 0.2011, 0.583, 0.2019, 0.5954, 0.1944, 0.588, 0.1952, 0.5771, 0.1952, 0.5771, 0.1944, 0.588, 0.188, 0.5669, 0.1902, 0.5605, 0.1902, 0.5605, 0.188, 0.5669, 0.1843, 0.5377, 0.1873, 0.5376, 0.4719, 0.8229, 0.4748, 0.7999, 0.4799, 0.7833, 0.4857, 0.7775, 0.4908, 0.784, 0.4937, 0.8011, 0.4937, 0.8242, 0.4908, 0.8472, 0.4857, 0.8638, 0.4799, 0.8697, 0.4748, 0.8631, 0.4719, 0.846, 0.2137, 0.5014, 0.212, 0.5014, 0.2122, 0.4845, 0.2139, 0.4845, 0.2137, 0.5476, 0.212, 0.5476, 0.212, 0.5245, 0.2137, 0.5245, 0.4966, 0.8625, 0.4949, 0.8625, 0.4948, 0.8456, 0.4965, 0.8456, 0.4965, 0.7994, 0.4948, 0.7994, 0.4949, 0.7825, 0.4966, 0.7825, 0.2137, 0.5245, 0.212, 0.5245, 0.212, 0.5014, 0.2137, 0.5014, 0.2139, 0.5645, 0.2122, 0.5645, 0.212, 0.5476, 0.2137, 0.5476, 0.4967, 0.8687, 0.495, 0.8687, 0.4949, 0.8625, 0.4966, 0.8625, 0.4964, 0.8225, 0.4947, 0.8225, 0.4948, 0.7994, 0.4965, 0.7994, 0.214, 0.5707, 0.2123, 0.5707, 0.2122, 0.5645, 0.2139, 0.5645, 0.2139, 0.4845, 0.2122, 0.4845, 0.2123, 0.4784, 0.214, 0.4784, 0.4965, 0.8456, 0.4948, 0.8456, 0.4947, 0.8225, 0.4964, 0.8225, 0.7378, 0.6478, 0.7378, 0.7794, 0.6956, 0.7794, 0.6956, 0.6478, 0.6119, 0.829, 0.6119, 0.6974, 0.6515, 0.6974, 0.6515, 0.829, 0.6515, 0.829, 0.6515, 0.6974, 0.6956, 0.6974, 0.6956, 0.829, 0.8207, 0.2591, 0.8207, 0.1275, 0.8551, 0.1275, 0.8551, 0.2591, 0.8551, 0.2591, 0.8551, 0.1275, 0.9001, 0.1275, 0.9001, 0.2591, 0.4533, 0.762, 0.4533, 0.6303, 0.4879, 0.6303, 0.4879, 0.762, 0.1404, 0.6794, 0.1404, 0.8111, 0.09636, 0.8111, 0.09636, 0.6794, 0.7499, 0.9688, 0.7499, 0.9336, 0.7782, 0.9336, 0.7782, 0.9688, 0.09636, 0.6794, 0.09636, 0.8111, 0.05666, 0.8111, 0.05666, 0.6794, 0.7802, 0.6478, 0.7802, 0.7794, 0.7378, 0.7794, 0.7378, 0.6478, 0.07206, 0.5723, 0.111, 0.5498, 0.1554, 0.5577, 0.1843, 0.5922, 0.1843, 0.6372, 0.1554, 0.6716, 0.111, 0.6794, 0.07206, 0.6569, 0.05666, 0.6146, 0.4288, 0.6163, 0.4635, 0.6102, 0.4707, 0.6225, 0.4264, 0.6303, 0.4635, 0.6102, 0.4862, 0.5832, 0.4996, 0.588, 0.4707, 0.6225, 0.4862, 0.5832, 0.4862, 0.5479, 0.4996, 0.543, 0.4996, 0.588, 0.4862, 0.5479, 0.4635, 0.5209, 0.4707, 0.5085, 0.4996, 0.543, 0.4635, 0.5209, 0.4288, 0.5148, 0.4264, 0.5007, 0.4707, 0.5085, 0.4288, 0.5148, 0.3983, 0.5324, 0.3874, 0.5232, 0.4264, 0.5007, 0.3983, 0.5324, 0.3862, 0.5655, 0.372, 0.5655, 0.3874, 0.5232, 0.3862, 0.5655, 0.3983, 0.5986, 0.3874, 0.6078, 0.372, 0.5655, 0.3983, 0.5986, 0.4288, 0.6163, 0.4264, 0.6303, 0.3874, 0.6078, 0.641, 0.9244, 0.6564, 0.9244, 0.6564, 0.9634, 0.641, 0.9634, 0.9699, 0.7965, 0.9699, 0.8264, 0.9415, 0.8264, 0.9415, 0.7965, 0.8622, 0.8462, 0.8622, 0.8131, 0.8906, 0.8131, 0.8906, 0.8462, 0.9581, 0.1275, 0.9312, 0.1275, 0.9312, 0.09913, 0.9581, 0.09913, 0.9699, 0.7616, 0.9699, 0.7965, 0.9415, 0.7965, 0.9415, 0.7616, 0.9415, 0.8613, 0.9415, 0.8264, 0.9699, 0.8264, 0.9699, 0.8613, 0.7499, 0.9336, 0.7499, 0.9065, 0.7782, 0.9065, 0.7782, 0.9336, 0.8622, 0.8793, 0.8622, 0.8462, 0.8906, 0.8462, 0.8906, 0.8793, 0.9415, 0.8913, 0.9415, 0.8613, 0.9699, 0.8613, 0.9699, 0.8913, 0.7721, 0.06549, 0.7857, 0.07332, 0.7807, 0.1015, 0.7502, 0.08389, 0.7857, 0.07332, 0.8011, 0.0706, 0.8154, 0.09539, 0.7807, 0.1015, 0.8011, 0.0706, 0.8112, 0.05859, 0.8381, 0.06838, 0.8154, 0.09539, 0.8112, 0.05859, 0.8112, 0.04291, 0.8381, 0.03312, 0.8381, 0.06838, 0.8112, 0.04291, 0.8011, 0.03091, 0.8154, 0.006119, 0.8381, 0.03312, 0.8011, 0.03091, 0.7857, 0.02819, 0.7807, 0.0, 0.8154, 0.006119, 0.7857, 0.02819, 0.7721, 0.03603, 0.7502, 0.01763, 0.7807, 0.0, 0.7721, 0.03603, 0.7667, 0.05076, 0.7381, 0.05076, 0.7502, 0.01763, 0.7667, 0.05076, 0.7721, 0.06549, 0.7502, 0.08389, 0.7381, 0.05076, 0.6186, 0.2942, 0.6246, 0.2942, 0.6246, 0.3332, 0.6186, 0.3332, 0.853, 0.9083, 0.8683, 0.9083, 0.8683, 0.9472, 0.853, 0.9472, 0.08535, 0.9343, 0.08535, 0.9462, 0.04642, 0.9462, 0.04642, 0.9343, 0.8097, 0.9472, 0.795, 0.9472, 0.795, 0.9083, 0.8097, 0.9083, 0.8391, 0.9083, 0.853, 0.9083, 0.853, 0.9472, 0.8391, 0.9472, 0.08535, 0.9186, 0.08535, 0.9343, 0.04642, 0.9343, 0.04642, 0.9186, 0.6564, 0.9244, 0.6702, 0.9244, 0.6702, 0.9634, 0.6564, 0.9634, 0.795, 0.9472, 0.7802, 0.9472, 0.7802, 0.9083, 0.795, 0.9083, 0.08535, 0.9065, 0.08535, 0.9186, 0.04642, 0.9186, 0.04642, 0.9065, 0.6058, 0.32, 0.6058, 0.3136, 0.6186, 0.309, 0.6186, 0.3246, 0.6058, 0.3136, 0.6017, 0.3087, 0.6085, 0.297, 0.6186, 0.309, 0.6017, 0.3087, 0.5954, 0.3076, 0.593, 0.2942, 0.6085, 0.297, 0.5954, 0.3076, 0.5898, 0.3108, 0.5795, 0.3021, 0.593, 0.2942, 0.5898, 0.3108, 0.5876, 0.3168, 0.5741, 0.3168, 0.5795, 0.3021, 0.5876, 0.3168, 0.5898, 0.3228, 0.5795, 0.3315, 0.5741, 0.3168, 0.5898, 0.3228, 0.5954, 0.326, 0.593, 0.3394, 0.5795, 0.3315, 0.5954, 0.326, 0.6017, 0.3249, 0.6085, 0.3366, 0.593, 0.3394, 0.6017, 0.3249, 0.6058, 0.32, 0.6186, 0.3246, 0.6085, 0.3366, 0.78, 0.1047, 0.7855, 0.1015, 0.7918, 0.1026, 0.796, 0.1075, 0.796, 0.114, 0.7918, 0.1189, 0.7855, 0.12, 0.78, 0.1168, 0.7778, 0.1107, 0.7074, 0.8184, 0.7019, 0.8184, 0.7019, 0.7794, 0.7074, 0.7794, 0.9642, 0.4028, 0.9706, 0.4028, 0.9706, 0.4417, 0.9642, 0.4417, 0.1297, 0.9455, 0.1243, 0.9455, 0.1243, 0.9065, 0.1297, 0.9065, 0.6246, 0.2942, 0.6306, 0.2942, 0.6306, 0.3332, 0.6246, 0.3332, 0.372, 0.3926, 0.3671, 0.3926, 0.3671, 0.3537, 0.372, 0.3537, 0.1361, 0.9455, 0.1297, 0.9455, 0.1297, 0.9065, 0.1361, 0.9065, 0.7019, 0.8184, 0.6956, 0.8184, 0.6956, 0.7794, 0.7019, 0.7794, 0.9706, 0.4028, 0.9755, 0.4028, 0.9755, 0.4417, 0.9706, 0.4417, 0.5419, 0.762, 0.4996, 0.762, 0.4996, 0.6303, 0.5419, 0.6303, 0.737, 0.1275, 0.7766, 0.1275, 0.7766, 0.2591, 0.737, 0.2591, 0.7766, 0.1275, 0.8207, 0.1275, 0.8207, 0.2591, 0.7766, 0.2591, 0.7802, 0.7766, 0.8146, 0.7766, 0.8146, 0.9083, 0.7802, 0.9083, 0.8146, 0.7766, 0.8596, 0.7766, 0.8596, 0.9083, 0.8146, 0.9083, 0.3547, 0.4853, 0.3201, 0.4853, 0.3201, 0.3537, 0.3547, 0.3537, 0.7191, 0.3537, 0.7632, 0.3537, 0.7632, 0.4853, 0.7191, 0.4853, 0.7499, 0.9688, 0.7216, 0.9688, 0.7216, 0.9336, 0.7499, 0.9336, 0.7632, 0.3537, 0.8029, 0.3537, 0.8029, 0.4853, 0.7632, 0.4853, 0.5842, 0.762, 0.5419, 0.762, 0.5419, 0.6303, 0.5842, 0.6303, 0.515, 0.6078, 0.4996, 0.5655, 0.515, 0.5232, 0.554, 0.5007, 0.5983, 0.5085, 0.6273, 0.543, 0.6273, 0.588, 0.5983, 0.6225, 0.554, 0.6303, 0.2757, 0.7247, 0.2732, 0.7388, 0.2342, 0.7163, 0.2452, 0.7071, 0.2452, 0.7071, 0.2342, 0.7163, 0.2188, 0.674, 0.2331, 0.674, 0.2331, 0.674, 0.2188, 0.674, 0.2342, 0.6316, 0.2452, 0.6408, 0.2452, 0.6408, 0.2342, 0.6316, 0.2732, 0.6091, 0.2757, 0.6232, 0.2757, 0.6232, 0.2732, 0.6091, 0.3175, 0.617, 0.3104, 0.6293, 0.3104, 0.6293, 0.3175, 0.617, 0.3464, 0.6514, 0.333, 0.6563, 0.333, 0.6563, 0.3464, 0.6514, 0.3464, 0.6965, 0.333, 0.6916, 0.333, 0.6916, 0.3464, 0.6965, 0.3175, 0.731, 0.3104, 0.7186, 0.3104, 0.7186, 0.3175, 0.731, 0.2732, 0.7388, 0.2757, 0.7247, 0.6702, 0.9634, 0.6702, 0.9244, 0.6855, 0.9244, 0.6855, 0.9634, 0.9415, 0.7316, 0.9699, 0.7316, 0.9699, 0.7616, 0.9415, 0.7616, 0.5896, 0.9239, 0.5613, 0.9239, 0.5613, 0.8908, 0.5896, 0.8908, 0.8954, 0.1238, 0.8954, 0.09546, 0.9223, 0.09546, 0.9223, 0.1238, 0.9415, 0.6967, 0.9699, 0.6967, 0.9699, 0.7316, 0.9415, 0.7316, 0.9699, 0.9262, 0.9415, 0.9262, 0.9415, 0.8913, 0.9699, 0.8913, 0.7499, 0.9336, 0.7216, 0.9336, 0.7216, 0.9065, 0.7499, 0.9065, 0.5896, 0.9571, 0.5613, 0.9571, 0.5613, 0.9239, 0.5896, 0.9239, 0.9699, 0.9562, 0.9415, 0.9562, 0.9415, 0.9262, 0.9699, 0.9262, 0.4349, 0.8481, 0.4493, 0.8728, 0.4145, 0.8789, 0.4195, 0.8508, 0.4195, 0.8508, 0.4145, 0.8789, 0.384, 0.8613, 0.4059, 0.8429, 0.4059, 0.8429, 0.384, 0.8613, 0.372, 0.8282, 0.4006, 0.8282, 0.4006, 0.8282, 0.372, 0.8282, 0.384, 0.7951, 0.4059, 0.8135, 0.4059, 0.8135, 0.384, 0.7951, 0.4145, 0.7775, 0.4195, 0.8056, 0.4195, 0.8056, 0.4145, 0.7775, 0.4493, 0.7836, 0.4349, 0.8084, 0.4349, 0.8084, 0.4493, 0.7836, 0.4719, 0.8106, 0.445, 0.8204, 0.445, 0.8204, 0.4719, 0.8106, 0.4719, 0.8459, 0.445, 0.836, 0.445, 0.836, 0.4719, 0.8459, 0.4493, 0.8728, 0.4349, 0.8481, 0.6097, 0.6693, 0.6097, 0.6303, 0.6158, 0.6303, 0.6158, 0.6693, 0.6257, 0.9634, 0.6257, 0.9244, 0.641, 0.9244, 0.641, 0.9634, 0.08535, 0.9343, 0.1243, 0.9343, 0.1243, 0.9462, 0.08535, 0.9462, 0.8391, 0.9083, 0.8391, 0.9472, 0.8244, 0.9472, 0.8244, 0.9083, 0.6119, 0.9634, 0.6119, 0.9244, 0.6257, 0.9244, 0.6257, 0.9634, 0.08535, 0.9186, 0.1243, 0.9186, 0.1243, 0.9343, 0.08535, 0.9343, 0.6855, 0.9634, 0.6855, 0.9244, 0.6993, 0.9244, 0.6993, 0.9634, 0.8244, 0.9083, 0.8244, 0.9472, 0.8097, 0.9472, 0.8097, 0.9083, 0.08535, 0.9065, 0.1243, 0.9065, 0.1243, 0.9186, 0.08535, 0.9186, 0.03173, 0.8996, 0.04445, 0.8949, 0.04445, 0.9106, 0.03173, 0.906, 0.03173, 0.906, 0.04445, 0.9106, 0.03437, 0.9226, 0.0276, 0.9109, 0.0276, 0.9109, 0.03437, 0.9226, 0.01894, 0.9253, 0.02129, 0.912, 0.02129, 0.912, 0.01894, 0.9253, 0.005361, 0.9175, 0.01573, 0.9088, 0.01573, 0.9088, 0.005361, 0.9175, 0.0, 0.9028, 0.01354, 0.9028, 0.01354, 0.9028, 0.0, 0.9028, 0.005361, 0.8881, 0.01573, 0.8967, 0.01573, 0.8967, 0.005361, 0.8881, 0.01894, 0.8802, 0.02129, 0.8935, 0.02129, 0.8935, 0.01894, 0.8802, 0.03437, 0.8829, 0.0276, 0.8947, 0.0276, 0.8947, 0.03437, 0.8829, 0.04445, 0.8949, 0.03173, 0.8996, 0.81, 0.1189, 0.8037, 0.12, 0.7982, 0.1168, 0.796, 0.1107, 0.7982, 0.1047, 0.8037, 0.1015, 0.81, 0.1026, 0.8142, 0.1075, 0.8142, 0.1139, 0.5938, 0.8355, 0.5938, 0.8744, 0.5884, 0.8744, 0.5884, 0.8355, 0.9699, 0.7357, 0.9699, 0.6967, 0.9763, 0.6967, 0.9763, 0.7357, 0.9696, 0.3639, 0.9696, 0.4028, 0.9642, 0.4028, 0.9642, 0.3639, 0.6158, 0.6693, 0.6158, 0.6303, 0.6218, 0.6303, 0.6218, 0.6693, 0.372, 0.3926, 0.372, 0.4315, 0.3671, 0.4315, 0.3671, 0.3926, 0.976, 0.3639, 0.976, 0.4028, 0.9696, 0.4028, 0.9696, 0.3639, 0.5884, 0.8355, 0.5884, 0.8744, 0.582, 0.8744, 0.582, 0.8355, 0.9763, 0.7357, 0.9763, 0.6967, 0.9812, 0.6967, 0.9812, 0.7357])
me_cylinder_003.materials.append(mat_material_001)
me_cylinder_003.use_remesh_preserve_volume = False
me_cylinder_003.use_remesh_preserve_attributes = False
me_cylinder_003.use_mirror_vertex_groups = False
me_cylinder_003.use_paint_bone_selection = False
me_cylinder_003.use_paint_mask = True
me_cylinder_003.update()

# ---- objects
ob_cylinder_001 = bpy.data.objects.new('Cylinder.001', me_cylinder_003)

# ---- transforms, parenting, visibility, modifiers, constraints
ob_cylinder_001.location = (0.679, -1.773, 0.5729)
ob_cylinder_001.rotation_euler = (-0.0, 1.571, 0.0)
ob_cylinder_001.scale = (0.6475, 0.6475, 0.1531)
ob_cylinder_001.lineart.crease_threshold = 0.0
_m = ob_cylinder_001.modifiers.new('Auto Smooth', 'NODES')
_m.node_group = ng_auto_smooth
_gi = [s.identifier for s in ng_auto_smooth.interface.items_tree if s.item_type == 'SOCKET' and s.in_out == 'INPUT']
_m[_gi[1]] = 0.5236  # Angle

# ---- collection membership
col_collection.objects.link(ob_cylinder_001)

# ---- scene / render settings (as saved in the file)
scene.frame_start = 1; scene.frame_end = 250; scene.frame_set(1)
scene.render.engine = 'BLENDER_EEVEE_NEXT'
scene.cycles.use_denoising = False
scene.cycles.samples = 128
scene.cycles.sampling_pattern = 'TABULATED_SOBOL'
scene.cycles.use_adaptive_sampling = False
scene.cycles.use_light_tree = False
scene.view_settings.view_transform = 'Filmic'
bpy.context.view_layer.update()

# ---- added for rendering (the .blend has no active camera and no usable light): camera, sun
cam_auto = bpy.data.cameras.new('AutoCamera')
cam_auto.lens = 50.0
cam_auto.sensor_width = 36.0
cam_auto.clip_end = 1000.0
ob_auto_camera = bpy.data.objects.new('AutoCamera', cam_auto)
scene.collection.objects.link(ob_auto_camera)
ob_auto_camera.location = (5.70023, -7.04161, 6.11852)
ob_auto_camera.rotation_euler = (1.09748, -7.21219e-08, 0.694738)
scene.camera = ob_auto_camera
light_auto_sun = bpy.data.lights.new('AutoSun', 'SUN')
light_auto_sun.energy = 3.0
light_auto_sun.angle = 0.0523599
ob_auto_sun = bpy.data.objects.new('AutoSun', light_auto_sun)
scene.collection.objects.link(ob_auto_sun)
ob_auto_sun.rotation_euler = (0.872665, 0.174533, 0.523599)
bpy.context.view_layer.update()
